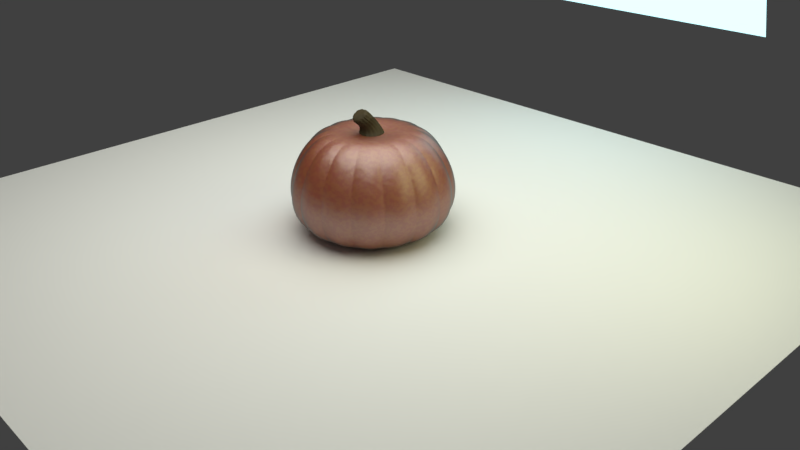 # Source: citrouille.blend  (saved by Blender 2.77.0; exported with 4.5.12 LTS)
import bpy
from mathutils import Matrix  # noqa: F401  (used for matrix-valued properties, if any)

bpy.ops.wm.read_factory_settings(use_empty=True)
scene = bpy.context.scene
scene.name = 'Scene'

# ---- collections
col_collection_1 = bpy.data.collections.new('Collection 1'); scene.collection.children.link(col_collection_1)

# ---- materials (node trees are filled in below, after node groups)
mat_light_3 = bpy.data.materials.new('Light 3')
mat_light_3.alpha_threshold = 0.0
mat_light_3.roughness = 0.5
mat_light_2 = bpy.data.materials.new('Light 2')
mat_light_2.alpha_threshold = 0.0
mat_light_2.diffuse_color = (0.4304, 0.7546, 0.8, 1.0)
mat_light_2.roughness = 0.5
mat_light_1 = bpy.data.materials.new('Light 1')
mat_light_1.alpha_threshold = 0.0
mat_light_1.diffuse_color = (0.7471, 0.8, 0.7763, 1.0)
mat_light_1.roughness = 0.5
mat_peaucitrouille = bpy.data.materials.new('PeauCitrouille')
mat_peaucitrouille.alpha_threshold = 0.0
mat_peaucitrouille.roughness = 0.5
mat_tige = bpy.data.materials.new('Tige')
mat_tige.alpha_threshold = 0.0
mat_tige.roughness = 0.5

# ---- material node trees
mat_light_3.use_nodes = True; mat_light_3.node_tree.nodes.clear()
_N = mat_light_3.node_tree.nodes; _L = mat_light_3.node_tree.links
n0 = _N.new('ShaderNodeOutputMaterial'); n0.name = 'Material Output'; n0.location = (300, 300)
n1 = _N.new('ShaderNodeEmission'); n1.name = 'Emission'; n1.location = (10, 300)
n1.inputs[0].default_value = (0.8, 0.7947, 0.7157, 1.0)
n1.inputs[1].default_value = 3.0
_L.new(n1.outputs[0], n0.inputs[0])
n0.is_active_output = True
mat_light_2.use_nodes = True; mat_light_2.node_tree.nodes.clear()
_N = mat_light_2.node_tree.nodes; _L = mat_light_2.node_tree.links
n0 = _N.new('ShaderNodeOutputMaterial'); n0.name = 'Material Output'; n0.location = (300, 300)
n1 = _N.new('ShaderNodeEmission'); n1.name = 'Emission'; n1.location = (10, 300)
n1.inputs[0].default_value = (0.4304, 0.7546, 0.8, 1.0)
n1.inputs[1].default_value = 2.0
_L.new(n1.outputs[0], n0.inputs[0])
n0.is_active_output = True
mat_light_1.use_nodes = True; mat_light_1.node_tree.nodes.clear()
_N = mat_light_1.node_tree.nodes; _L = mat_light_1.node_tree.links
n0 = _N.new('ShaderNodeOutputMaterial'); n0.name = 'Material Output'; n0.location = (300, 300)
n1 = _N.new('ShaderNodeEmission'); n1.name = 'Emission'; n1.location = (10, 300)
n1.inputs[0].default_value = (0.7755, 0.8, 0.4341, 1.0)
n1.inputs[1].default_value = 2.0
_L.new(n1.outputs[0], n0.inputs[0])
n0.is_active_output = True
mat_peaucitrouille.use_nodes = True; mat_peaucitrouille.node_tree.nodes.clear()
_N = mat_peaucitrouille.node_tree.nodes; _L = mat_peaucitrouille.node_tree.links
n0 = _N.new('ShaderNodeLayerWeight'); n0.name = 'Layer Weight'; n0.location = (-119, 807)
n1 = _N.new('ShaderNodeMath'); n1.name = 'Math'; n1.location = (88, 791)
n1.width = 136
n2 = _N.new('ShaderNodeMath'); n2.name = 'Math.001'; n2.location = (-281, 253)
n2.operation = 'GREATER_THAN'
n3 = _N.new('ShaderNodeTexNoise'); n3.name = 'Noise Texture'; n3.location = (-535, 286)
n3.width = 142
n3.inputs[2].default_value = 40.0
n3.inputs[3].default_value = 8.0
n4 = _N.new('ShaderNodeTexNoise'); n4.name = 'Musgrave Texture'; n4.location = (-531, 841)
n4.width = 150
n4.noise_type = 'RIDGED_MULTIFRACTAL'
n4.normalize = False
n4.inputs[2].default_value = 15.0
n4.inputs[3].default_value = 1.0
n4.inputs[4].default_value = 1.0
n4.inputs[5].default_value = 1.0
n4.inputs[7].default_value = 5.0
n5 = _N.new('ShaderNodeTexNoise'); n5.name = 'Noise Texture.002'; n5.location = (-543, 510)
n5.inputs[2].default_value = 30.0
n6 = _N.new('ShaderNodeBsdfDiffuse'); n6.name = 'Diffuse BSDF'; n6.location = (229, 496)
n7 = _N.new('ShaderNodeMix'); n7.name = 'Mix'; n7.location = (-7, 237)
n7.data_type = 'RGBA'
n7.inputs[6].default_value = (0.6394, 0.1436, 0.0, 1.0)
n7.inputs[7].default_value = (0.5627, 0.06855, 0.005711, 1.0)
n8 = _N.new('ShaderNodeMix'); n8.name = 'Mix.002'; n8.location = (-303, 616)
n8.data_type = 'RGBA'
n9 = _N.new('ShaderNodeBump'); n9.name = 'Bump'; n9.location = (-85, 606)
n9.inputs[0].default_value = 0.05
n9.inputs[1].default_value = 0.1
n9.inputs[2].default_value = 1.0
n10 = _N.new('ShaderNodeTexNoise'); n10.name = 'Noise Texture.001'; n10.location = (-538, 103)
n10.inputs[2].default_value = 40.0
n11 = _N.new('ShaderNodeOutputMaterial'); n11.name = 'Material Output'; n11.location = (774, 551)
n12 = _N.new('ShaderNodeMixShader'); n12.name = 'Mix Shader'; n12.location = (534, 561)
n13 = _N.new('ShaderNodeMix'); n13.name = 'Mix.001'; n13.location = (281, 729)
n13.data_type = 'RGBA'
n13.blend_type = 'SUBTRACT'
n13.clamp_result = True
n13.inputs[0].default_value = 0.01
n14 = _N.new('ShaderNodeBsdfAnisotropic'); n14.name = 'Glossy BSDF'; n14.location = (465, 280)
n14.distribution = 'GGX'
n14.inputs[0].default_value = (0.2852, 0.2852, 0.2852, 1.0)
n14.inputs[1].default_value = 0.4472
_L.new(n0.outputs[0], n1.inputs[0])
_L.new(n3.outputs[1], n2.inputs[0])
_L.new(n10.outputs[1], n2.inputs[1])
_L.new(n2.outputs[0], n7.inputs[0])
_L.new(n2.outputs[0], n13.inputs[7])
_L.new(n1.outputs[0], n13.inputs[6])
_L.new(n5.outputs[0], n8.inputs[7])
_L.new(n4.outputs[0], n8.inputs[6])
_L.new(n7.outputs[2], n6.inputs[0])
_L.new(n8.outputs[2], n9.inputs[3])
_L.new(n9.outputs[0], n6.inputs[2])
_L.new(n9.outputs[0], n14.inputs[4])
_L.new(n6.outputs[0], n12.inputs[1])
_L.new(n12.outputs[0], n11.inputs[0])
_L.new(n13.outputs[2], n12.inputs[0])
_L.new(n14.outputs[0], n12.inputs[2])
n11.is_active_output = True
mat_tige.use_nodes = True; mat_tige.node_tree.nodes.clear()
_N = mat_tige.node_tree.nodes; _L = mat_tige.node_tree.links
n0 = _N.new('ShaderNodeMix'); n0.name = 'Mix'; n0.location = (-248, 599)
n0.data_type = 'RGBA'
n0.inputs[6].default_value = (0.07146, 0.04995, 0.02158, 1.0)
n0.inputs[7].default_value = (0.05919, 0.05056, 0.02927, 1.0)
n1 = _N.new('ShaderNodeTexNoise'); n1.name = 'Noise Texture'; n1.location = (-525, 829)
n1.inputs[2].default_value = 50.0
n2 = _N.new('ShaderNodeBsdfDiffuse'); n2.name = 'Diffuse BSDF'; n2.location = (16, 425)
n3 = _N.new('ShaderNodeBsdfAnisotropic'); n3.name = 'Glossy BSDF'; n3.location = (16, 252)
n3.distribution = 'GGX'
n3.inputs[0].default_value = (0.1045, 0.1045, 0.1045, 1.0)
n3.inputs[1].default_value = 0.4472
n4 = _N.new('ShaderNodeOutputMaterial'); n4.name = 'Material Output'; n4.location = (513, 305)
n5 = _N.new('ShaderNodeMixShader'); n5.name = 'Mix Shader'; n5.location = (318, 316)
n5.inputs[0].default_value = 0.1
n6 = _N.new('ShaderNodeBump'); n6.name = 'Bump'; n6.location = (-358, 291)
n6.inputs[0].default_value = 0.5
n6.inputs[1].default_value = 0.1
n6.inputs[2].default_value = 1.0
n7 = _N.new('ShaderNodeTexVoronoi'); n7.name = 'Voronoi Texture'; n7.location = (-608, 307)
n7.inputs[2].default_value = 10.0
n8 = _N.new('ShaderNodeMath'); n8.name = 'Math'; n8.location = (0, 0)
n8.operation = 'MULTIPLY'
_L.new(n0.outputs[2], n2.inputs[0])
_L.new(n1.outputs[1], n0.inputs[0])
_L.new(n2.outputs[0], n5.inputs[1])
_L.new(n5.outputs[0], n4.inputs[0])
_L.new(n3.outputs[0], n5.inputs[2])
_L.new(n6.outputs[0], n3.inputs[4])
_L.new(n6.outputs[0], n2.inputs[2])
_L.new(n8.outputs[0], n6.inputs[3])
_L.new(n7.outputs[0], n8.inputs[0])
_L.new(n7.outputs[0], n8.inputs[1])
n4.is_active_output = True

# ---- world
world_world = bpy.data.worlds.new('World'); scene.world = world_world
world_world.color = (0.05088, 0.05088, 0.05088)
world_world.use_sun_shadow = False
world_world.sun_shadow_jitter_overblur = 0.0
world_world.cycles.sampling_method = 'MANUAL'

# ---- cameras
cam_camera = bpy.data.cameras.new('Camera')
cam_camera.clip_end = 100.0
cam_camera.lens = 35.0
cam_camera.sensor_width = 32.0
cam_camera.sensor_height = 18.0
cam_camera.ortho_scale = 7.314
cam_camera.dof.focus_distance = 0.0

# ---- meshes
me_plane_003 = bpy.data.meshes.new('Plane.003')
me_plane_003.from_pydata([(-1.0, -1.0, 0.0), (1.0, -1.0, 0.0), (-1.0, 1.0, 0.0), (1.0, 1.0, 0.0)], [], [(0, 1, 3, 2)])
me_plane_003.materials.append(mat_light_3)
me_plane_003.use_remesh_preserve_volume = False
me_plane_003.use_remesh_preserve_attributes = False
me_plane_003.use_mirror_vertex_groups = False
me_plane_003.update()
me_plane_002 = bpy.data.meshes.new('Plane.002')
me_plane_002.from_pydata([(-1.0, -1.0, 0.0), (1.0, -1.0, 0.0), (-1.0, 1.0, 0.0), (1.0, 1.0, 0.0)], [], [(0, 1, 3, 2)])
me_plane_002.materials.append(mat_light_2)
me_plane_002.use_remesh_preserve_volume = False
me_plane_002.use_remesh_preserve_attributes = False
me_plane_002.use_mirror_vertex_groups = False
me_plane_002.update()
me_plane_001 = bpy.data.meshes.new('Plane.001')
me_plane_001.from_pydata([(-1.0, -1.0, 0.0), (1.0, -1.0, 0.0), (-1.0, 1.0, 0.0), (1.0, 1.0, 0.0)], [], [(0, 1, 3, 2)])
me_plane_001.materials.append(mat_light_1)
me_plane_001.use_remesh_preserve_volume = False
me_plane_001.use_remesh_preserve_attributes = False
me_plane_001.use_mirror_vertex_groups = False
me_plane_001.update()
me_plane = bpy.data.meshes.new('Plane')
me_plane.from_pydata([(-1.0, -1.0, 0.0), (1.0, -1.0, 0.0), (-1.0, 1.0, 0.0), (1.0, 1.0, 0.0)], [], [(0, 1, 3, 2)])
me_plane.use_remesh_preserve_volume = False
me_plane.use_remesh_preserve_attributes = False
me_plane.use_mirror_vertex_groups = False
me_plane.update()
me_sphere = bpy.data.meshes.new('Sphere')
me_sphere.from_pydata([(-0.2062, 4.005e-08, 0.7624), (-0.3766, 5.541e-08, 0.7806), (-0.5461, 1.658e-07, 0.7686), (-0.6945, 1.695e-07, 0.6939), (-0.8164, 1.937e-07, 0.5532), (-0.907, 1.639e-07, 0.3884), (-0.9627, 1.993e-07, 0.2208), (-0.9816, 1.974e-07, 0.06065), (-0.9627, 2.012e-07, -0.08355), (-0.907, 1.676e-07, -0.2055), (-0.8164, 2.012e-07, -0.3014), (-0.6945, 1.788e-07, -0.3702), (-0.5461, 1.779e-07, -0.4136), (-0.3766, 2.896e-07, -0.436), (-0.2062, 4.689e-07, -0.4439), (-0.1905, 0.0789, 0.7624), (-0.348, 0.1441, 0.7806), (-0.5045, 0.209, 0.7686), (-0.6417, 0.2658, 0.6939), (-0.7543, 0.3124, 0.5532), (-0.8379, 0.3471, 0.3884), (-0.8894, 0.3684, 0.2208), (-0.9068, 0.3756, 0.06065), (-0.8894, 0.3684, -0.08355), (-0.8379, 0.3471, -0.2055), (-0.7543, 0.3124, -0.3014), (-0.6417, 0.2658, -0.3702), (-0.5045, 0.209, -0.4136), (-0.348, 0.1441, -0.436), (-0.1905, 0.0789, -0.4439), (-0.1458, 0.1458, 0.7624), (-0.2663, 0.2663, 0.7806), (-0.3861, 0.3861, 0.7686), (-0.4911, 0.4911, 0.6939), (-0.5773, 0.5773, 0.5532), (-0.6413, 0.6413, 0.3884), (-0.6808, 0.6808, 0.2208), (-0.6941, 0.6941, 0.06065), (-0.6808, 0.6808, -0.08355), (-0.6413, 0.6413, -0.2055), (-0.5773, 0.5773, -0.3014), (-0.4911, 0.4911, -0.3702), (-0.3861, 0.3861, -0.4136), (-0.2663, 0.2663, -0.436), (-0.1458, 0.1458, -0.4439), (-0.0789, 0.1905, 0.7624), (-0.1441, 0.348, 0.7806), (-0.209, 0.5045, 0.7686), (-0.2658, 0.6417, 0.6939), (-0.3124, 0.7543, 0.5532), (-0.3471, 0.8379, 0.3884), (-0.3684, 0.8894, 0.2208), (-0.3756, 0.9068, 0.06065), (-0.3684, 0.8894, -0.08355), (-0.3471, 0.8379, -0.2055), (-0.3124, 0.7543, -0.3014), (-0.2658, 0.6417, -0.3702), (-0.209, 0.5045, -0.4136), (-0.1441, 0.348, -0.436), (-0.0789, 0.1905, -0.4439), (3.116e-07, 0.2062, 0.7624), (3.188e-07, 0.3766, 0.7806), (3.151e-07, 0.5461, 0.7686), (3.188e-07, 0.6945, 0.6939), (3.254e-07, 0.8164, 0.5532), (2.993e-07, 0.907, 0.3884), (3.757e-07, 0.9627, 0.2208), (3.812e-07, 0.9816, 0.06065), (3.682e-07, 0.9627, -0.08355), (2.639e-07, 0.907, -0.2055), (3.179e-07, 0.8164, -0.3014), (3.235e-07, 0.6945, -0.3702), (3.347e-07, 0.5461, -0.4136), (3.086e-07, 0.3766, -0.436), (3.095e-07, 0.2062, -0.4439), (0.0789, 0.1905, 0.7624), (0.1441, 0.348, 0.7806), (0.209, 0.5045, 0.7686), (0.2658, 0.6417, 0.6939), (0.3124, 0.7543, 0.5532), (0.3471, 0.8379, 0.3884), (0.3684, 0.8894, 0.2208), (0.3756, 0.9068, 0.06065), (0.3684, 0.8894, -0.08355), (0.3471, 0.8379, -0.2055), (0.3124, 0.7543, -0.3014), (0.2658, 0.6417, -0.3702), (0.209, 0.5045, -0.4136), (0.1441, 0.348, -0.436), (0.0789, 0.1905, -0.4439), (0.1458, 0.1458, 0.7624), (0.2663, 0.2663, 0.7806), (0.3861, 0.3861, 0.7686), (0.4911, 0.4911, 0.6939), (0.5773, 0.5773, 0.5532), (0.6413, 0.6413, 0.3884), (0.6808, 0.6808, 0.2208), (0.6941, 0.6941, 0.06065), (0.6808, 0.6808, -0.08355), (0.6413, 0.6413, -0.2055), (0.5773, 0.5773, -0.3014), (0.4911, 0.4911, -0.3702), (0.3861, 0.3861, -0.4136), (0.2663, 0.2663, -0.436), (0.1458, 0.1458, -0.4439), (0.1905, 0.0789, 0.7624), (0.348, 0.1441, 0.7806), (0.5045, 0.209, 0.7686), (0.6417, 0.2658, 0.6939), (0.7543, 0.3124, 0.5532), (0.8379, 0.3471, 0.3884), (0.8894, 0.3684, 0.2208), (0.9068, 0.3756, 0.06065), (0.8894, 0.3684, -0.08355), (0.8379, 0.3471, -0.2055), (0.7543, 0.3124, -0.3014), (0.6417, 0.2658, -0.3702), (0.5045, 0.209, -0.4136), (0.348, 0.1441, -0.436), (0.1905, 0.0789, -0.4439), (0.2062, -6.4e-09, 0.7624), (0.3766, 3.458e-08, 0.7806), (0.5461, 2.34e-08, 0.7686), (0.6945, -2.689e-08, 0.6939), (0.8164, -5.949e-08, 0.5532), (0.907, 2.433e-08, 0.3884), (0.9627, -6.507e-08, 0.2208), (0.9816, -9.488e-08, 0.06065), (0.9627, -6.694e-08, -0.08355), (0.907, 2.247e-08, -0.2055), (0.8164, -5.762e-08, -0.3014), (0.6945, -3.341e-08, -0.3702), (0.5461, -1.013e-08, -0.4136), (0.3766, 4.776e-09, -0.436), (0.2062, 5.009e-09, -0.4439), (0.1905, -0.0789, 0.7624), (0.348, -0.1441, 0.7806), (0.5045, -0.209, 0.7686), (0.6417, -0.2658, 0.6939), (0.7543, -0.3124, 0.5532), (0.8379, -0.3471, 0.3884), (0.8894, -0.3684, 0.2208), (0.9068, -0.3756, 0.06065), (0.8894, -0.3684, -0.08355), (0.8379, -0.3471, -0.2055), (0.7543, -0.3124, -0.3014), (0.6417, -0.2658, -0.3702), (0.5045, -0.209, -0.4136), (0.348, -0.1441, -0.436), (0.1905, -0.0789, -0.4439), (0.1458, -0.1458, 0.7624), (0.2663, -0.2663, 0.7806), (0.3861, -0.3861, 0.7686), (0.4911, -0.4911, 0.6939), (0.5773, -0.5773, 0.5532), (0.6413, -0.6413, 0.3884), (0.6808, -0.6808, 0.2208), (0.6941, -0.6941, 0.06065), (0.6808, -0.6808, -0.08355), (0.6413, -0.6413, -0.2055), (0.5773, -0.5773, -0.3014), (0.4911, -0.4911, -0.3702), (0.3861, -0.3861, -0.4136), (0.2663, -0.2663, -0.436), (0.1458, -0.1458, -0.4439), (0.0789, -0.1905, 0.7624), (0.1441, -0.348, 0.7806), (0.209, -0.5045, 0.7686), (0.2658, -0.6417, 0.6939), (0.3124, -0.7543, 0.5532), (0.3471, -0.8379, 0.3884), (0.3684, -0.8894, 0.2208), (0.3756, -0.9068, 0.06065), (0.3684, -0.8894, -0.08355), (0.3471, -0.8379, -0.2055), (0.3124, -0.7543, -0.3014), (0.2658, -0.6417, -0.3702), (0.209, -0.5045, -0.4136), (0.1441, -0.348, -0.436), (0.0789, -0.1905, -0.4439), (2.942e-07, -0.2062, 0.7624), (2.867e-07, -0.3766, 0.7806), (2.714e-07, -0.5461, 0.7686), (1.95e-07, -0.6945, 0.6939), (1.689e-07, -0.8164, 0.5532), (2.695e-07, -0.907, 0.3884), (1.354e-07, -0.9627, 0.2208), (1.298e-07, -0.9816, 0.06065), (1.317e-07, -0.9627, -0.08355), (2.639e-07, -0.907, -0.2055), (1.67e-07, -0.8164, -0.3014), (1.894e-07, -0.6945, -0.3702), (2.481e-07, -0.5461, -0.4136), (2.63e-07, -0.3766, -0.436), (3.079e-07, -0.2062, -0.4439), (-0.0789, -0.1905, 0.7624), (-0.1441, -0.348, 0.7806), (-0.209, -0.5045, 0.7686), (-0.2658, -0.6417, 0.6939), (-0.3124, -0.7543, 0.5532), (-0.3471, -0.8379, 0.3884), (-0.3684, -0.8894, 0.2208), (-0.3756, -0.9068, 0.06065), (-0.3684, -0.8894, -0.08355), (-0.3471, -0.8379, -0.2055), (-0.3124, -0.7543, -0.3014), (-0.2658, -0.6417, -0.3702), (-0.209, -0.5045, -0.4136), (-0.1441, -0.348, -0.436), (-0.0789, -0.1905, -0.4439), (-0.1458, -0.1458, 0.7624), (-0.2663, -0.2663, 0.7806), (-0.3861, -0.3861, 0.7686), (-0.4911, -0.4911, 0.6939), (-0.5773, -0.5773, 0.5532), (-0.6413, -0.6413, 0.3884), (-0.6808, -0.6808, 0.2208), (-0.6941, -0.6941, 0.06065), (-0.6808, -0.6808, -0.08355), (-0.6413, -0.6413, -0.2055), (-0.5773, -0.5773, -0.3014), (-0.4911, -0.4911, -0.3702), (-0.3861, -0.3861, -0.4136), (-0.2663, -0.2663, -0.436), (-0.1458, -0.1458, -0.4439), (-0.1905, -0.0789, 0.7624), (-0.348, -0.1441, 0.7806), (-0.5045, -0.209, 0.7686), (-0.6417, -0.2658, 0.6939), (-0.7543, -0.3124, 0.5532), (-0.8379, -0.3471, 0.3884), (-0.8894, -0.3684, 0.2208), (-0.9068, -0.3756, 0.06065), (-0.8894, -0.3684, -0.08355), (-0.8379, -0.3471, -0.2055), (-0.7543, -0.3124, -0.3014), (-0.6417, -0.2658, -0.3702), (-0.5045, -0.209, -0.4136), (-0.348, -0.1441, -0.436), (-0.1905, -0.0789, -0.4439), (-0.201, 0.01916, 0.7624), (-0.193, 0.05921, 0.7624), (-0.1936, 0.03851, 0.7624), (-0.3548, 0.09606, 0.7806), (-0.3646, 0.04704, 0.7806), (-0.3533, 0.07028, 0.7806), (-0.5155, 0.1323, 0.7686), (-0.5269, 0.07503, 0.7686), (-0.5115, 0.1018, 0.7686), (-0.6563, 0.1641, 0.6939), (-0.6691, 0.09956, 0.6939), (-0.6502, 0.1293, 0.6939), (-0.7719, 0.1902, 0.5532), (-0.7859, 0.1197, 0.5532), (-0.7642, 0.152, 0.5532), (-0.8578, 0.2096, 0.3884), (-0.8727, 0.1347, 0.3884), (-0.8489, 0.1689, 0.3884), (-0.9107, 0.2215, 0.2208), (-0.9262, 0.1439, 0.2208), (-0.9011, 0.1792, 0.2208), (-0.9286, 0.2255, 0.06065), (-0.9442, 0.147, 0.06065), (-0.9187, 0.1827, 0.06065), (-0.9107, 0.2215, -0.08355), (-0.9262, 0.1439, -0.08355), (-0.9011, 0.1792, -0.08355), (-0.8578, 0.2096, -0.2055), (-0.8727, 0.1347, -0.2055), (-0.8489, 0.1689, -0.2055), (-0.7719, 0.1902, -0.3014), (-0.7859, 0.1197, -0.3014), (-0.7642, 0.152, -0.3014), (-0.6563, 0.1641, -0.3702), (-0.6691, 0.09956, -0.3702), (-0.6502, 0.1293, -0.3702), (-0.5155, 0.1323, -0.4136), (-0.5269, 0.07503, -0.4136), (-0.5115, 0.1018, -0.4136), (-0.3548, 0.09606, -0.436), (-0.3646, 0.04704, -0.436), (-0.3533, 0.07028, -0.436), (-0.193, 0.05921, -0.4439), (-0.201, 0.01916, -0.4439), (-0.1936, 0.03851, -0.4439), (-0.1783, 0.09461, 0.7624), (-0.1557, 0.1286, 0.7624), (-0.1641, 0.1097, 0.7624), (-0.2911, 0.2245, 0.7806), (-0.3188, 0.183, 0.7806), (-0.2995, 0.2001, 0.7806), (-0.4256, 0.3195, 0.7686), (-0.4581, 0.271, 0.7686), (-0.4337, 0.2898, 0.7686), (-0.5436, 0.4028, 0.6939), (-0.5801, 0.348, 0.6939), (-0.5512, 0.3683, 0.6939), (-0.6404, 0.4711, 0.5532), (-0.6803, 0.4113, 0.5532), (-0.6478, 0.4329, 0.5532), (-0.7123, 0.5219, 0.3884), (-0.7548, 0.4584, 0.3884), (-0.7197, 0.4809, 0.3884), (-0.7566, 0.5532, 0.2208), (-0.8006, 0.4874, 0.2208), (-0.7639, 0.5104, 0.2208), (-0.7716, 0.5637, 0.06065), (-0.8161, 0.4971, 0.06065), (-0.7789, 0.5204, 0.06065), (-0.7566, 0.5532, -0.08355), (-0.8006, 0.4874, -0.08355), (-0.7639, 0.5104, -0.08355), (-0.7123, 0.5219, -0.2055), (-0.7548, 0.4584, -0.2055), (-0.7197, 0.4809, -0.2055), (-0.6404, 0.4711, -0.3014), (-0.6803, 0.4113, -0.3014), (-0.6478, 0.4329, -0.3014), (-0.5436, 0.4028, -0.3702), (-0.5801, 0.348, -0.3702), (-0.5512, 0.3683, -0.3702), (-0.4256, 0.3195, -0.4136), (-0.4581, 0.271, -0.4136), (-0.4337, 0.2898, -0.4136), (-0.2911, 0.2245, -0.436), (-0.3188, 0.183, -0.436), (-0.2995, 0.2001, -0.436), (-0.1557, 0.1286, -0.4439), (-0.1783, 0.09461, -0.4439), (-0.1641, 0.1097, -0.4439), (-0.1286, 0.1557, 0.7624), (-0.09461, 0.1783, 0.7624), (-0.1097, 0.1641, 0.7624), (-0.183, 0.3188, 0.7806), (-0.2245, 0.2911, 0.7806), (-0.2001, 0.2995, 0.7806), (-0.2709, 0.4581, 0.7686), (-0.3195, 0.4256, 0.7686), (-0.2898, 0.4337, 0.7686), (-0.348, 0.5801, 0.6939), (-0.4028, 0.5436, 0.6939), (-0.3683, 0.5512, 0.6939), (-0.4113, 0.6803, 0.5532), (-0.4711, 0.6404, 0.5532), (-0.4329, 0.6478, 0.5532), (-0.4584, 0.7548, 0.3884), (-0.5219, 0.7123, 0.3884), (-0.4809, 0.7197, 0.3884), (-0.4874, 0.8006, 0.2208), (-0.5532, 0.7566, 0.2208), (-0.5104, 0.7639, 0.2208), (-0.4971, 0.8161, 0.06065), (-0.5637, 0.7716, 0.06065), (-0.5204, 0.7789, 0.06065), (-0.4874, 0.8006, -0.08355), (-0.5532, 0.7566, -0.08355), (-0.5104, 0.7639, -0.08355), (-0.4584, 0.7548, -0.2055), (-0.5219, 0.7123, -0.2055), (-0.4809, 0.7197, -0.2055), (-0.4113, 0.6803, -0.3014), (-0.4711, 0.6404, -0.3014), (-0.4329, 0.6478, -0.3014), (-0.348, 0.5801, -0.3702), (-0.4028, 0.5436, -0.3702), (-0.3683, 0.5512, -0.3702), (-0.2709, 0.4581, -0.4136), (-0.3195, 0.4256, -0.4136), (-0.2898, 0.4337, -0.4136), (-0.183, 0.3188, -0.436), (-0.2245, 0.2911, -0.436), (-0.2001, 0.2995, -0.436), (-0.09461, 0.1783, -0.4439), (-0.1286, 0.1557, -0.4439), (-0.1097, 0.1641, -0.4439), (-0.05921, 0.193, 0.7624), (-0.01916, 0.201, 0.7624), (-0.0385, 0.1936, 0.7624), (-0.04704, 0.3646, 0.7806), (-0.09606, 0.3548, 0.7806), (-0.07028, 0.3533, 0.7806), (-0.07503, 0.5269, 0.7686), (-0.1323, 0.5155, 0.7686), (-0.1018, 0.5115, 0.7686), (-0.09956, 0.6691, 0.6939), (-0.1641, 0.6563, 0.6939), (-0.1293, 0.6502, 0.6939), (-0.1197, 0.7859, 0.5532), (-0.1902, 0.7719, 0.5532), (-0.152, 0.7642, 0.5532), (-0.1347, 0.8727, 0.3884), (-0.2096, 0.8578, 0.3884), (-0.1689, 0.8489, 0.3884), (-0.1439, 0.9262, 0.2208), (-0.2215, 0.9107, 0.2208), (-0.1792, 0.9011, 0.2208), (-0.147, 0.9442, 0.06065), (-0.2255, 0.9286, 0.06065), (-0.1827, 0.9187, 0.06065), (-0.1439, 0.9262, -0.08355), (-0.2215, 0.9107, -0.08355), (-0.1792, 0.9011, -0.08355), (-0.1347, 0.8727, -0.2055), (-0.2096, 0.8578, -0.2055), (-0.1689, 0.8489, -0.2055), (-0.1197, 0.7859, -0.3014), (-0.1902, 0.7719, -0.3014), (-0.152, 0.7642, -0.3014), (-0.09956, 0.6691, -0.3702), (-0.1641, 0.6563, -0.3702), (-0.1293, 0.6502, -0.3702), (-0.07503, 0.5269, -0.4136), (-0.1323, 0.5155, -0.4136), (-0.1018, 0.5115, -0.4136), (-0.04704, 0.3646, -0.436), (-0.09606, 0.3548, -0.436), (-0.07028, 0.3533, -0.436), (-0.01916, 0.201, -0.4439), (-0.05921, 0.193, -0.4439), (-0.0385, 0.1936, -0.4439), (0.01916, 0.201, 0.7624), (0.05921, 0.193, 0.7624), (0.03851, 0.1936, 0.7624), (0.09606, 0.3548, 0.7806), (0.04704, 0.3646, 0.7806), (0.07028, 0.3533, 0.7806), (0.1323, 0.5155, 0.7686), (0.07503, 0.5269, 0.7686), (0.1018, 0.5115, 0.7686), (0.1641, 0.6563, 0.6939), (0.09956, 0.6691, 0.6939), (0.1293, 0.6502, 0.6939), (0.1902, 0.7719, 0.5532), (0.1197, 0.7859, 0.5532), (0.152, 0.7642, 0.5532), (0.2096, 0.8578, 0.3884), (0.1347, 0.8727, 0.3884), (0.1689, 0.8489, 0.3884), (0.2215, 0.9107, 0.2208), (0.1439, 0.9262, 0.2208), (0.1792, 0.9011, 0.2208), (0.2255, 0.9286, 0.06065), (0.147, 0.9442, 0.06065), (0.1827, 0.9187, 0.06065), (0.2215, 0.9107, -0.08355), (0.1439, 0.9262, -0.08355), (0.1792, 0.9011, -0.08355), (0.2096, 0.8578, -0.2055), (0.1347, 0.8727, -0.2055), (0.1689, 0.8489, -0.2055), (0.1902, 0.7719, -0.3014), (0.1197, 0.7859, -0.3014), (0.152, 0.7642, -0.3014), (0.1641, 0.6563, -0.3702), (0.09956, 0.6691, -0.3702), (0.1293, 0.6502, -0.3702), (0.1323, 0.5155, -0.4136), (0.07503, 0.5269, -0.4136), (0.1018, 0.5115, -0.4136), (0.09606, 0.3548, -0.436), (0.04704, 0.3646, -0.436), (0.07028, 0.3533, -0.436), (0.05921, 0.193, -0.4439), (0.01916, 0.201, -0.4439), (0.03851, 0.1936, -0.4439), (0.09461, 0.1783, 0.7624), (0.1286, 0.1557, 0.7624), (0.1097, 0.1641, 0.7624), (0.2245, 0.2911, 0.7806), (0.183, 0.3188, 0.7806), (0.2001, 0.2995, 0.7806), (0.3195, 0.4256, 0.7686), (0.271, 0.4581, 0.7686), (0.2898, 0.4337, 0.7686), (0.4028, 0.5436, 0.6939), (0.348, 0.5801, 0.6939), (0.3683, 0.5512, 0.6939), (0.4711, 0.6404, 0.5532), (0.4113, 0.6803, 0.5532), (0.4329, 0.6478, 0.5532), (0.5219, 0.7123, 0.3884), (0.4584, 0.7548, 0.3884), (0.4809, 0.7197, 0.3884), (0.5532, 0.7566, 0.2208), (0.4874, 0.8006, 0.2208), (0.5104, 0.7639, 0.2208), (0.5637, 0.7716, 0.06065), (0.4971, 0.8161, 0.06065), (0.5204, 0.7789, 0.06065), (0.5532, 0.7566, -0.08355), (0.4874, 0.8006, -0.08355), (0.5104, 0.7639, -0.08355), (0.5219, 0.7123, -0.2055), (0.4584, 0.7548, -0.2055), (0.4809, 0.7197, -0.2055), (0.4711, 0.6404, -0.3014), (0.4113, 0.6803, -0.3014), (0.4329, 0.6478, -0.3014), (0.4028, 0.5436, -0.3702), (0.348, 0.5801, -0.3702), (0.3683, 0.5512, -0.3702), (0.3195, 0.4256, -0.4136), (0.271, 0.4581, -0.4136), (0.2898, 0.4337, -0.4136), (0.2245, 0.2911, -0.436), (0.183, 0.3188, -0.436), (0.2001, 0.2995, -0.436), (0.1286, 0.1557, -0.4439), (0.09461, 0.1783, -0.4439), (0.1097, 0.1641, -0.4439), (0.1557, 0.1286, 0.7624), (0.1783, 0.09461, 0.7624), (0.1641, 0.1097, 0.7624), (0.3188, 0.183, 0.7806), (0.2911, 0.2245, 0.7806), (0.2995, 0.2001, 0.7806), (0.4581, 0.271, 0.7686), (0.4256, 0.3195, 0.7686), (0.4337, 0.2898, 0.7686), (0.5801, 0.348, 0.6939), (0.5436, 0.4028, 0.6939), (0.5512, 0.3683, 0.6939), (0.6803, 0.4113, 0.5532), (0.6404, 0.4711, 0.5532), (0.6478, 0.4329, 0.5532), (0.7548, 0.4584, 0.3884), (0.7123, 0.5219, 0.3884), (0.7197, 0.4809, 0.3884), (0.8006, 0.4874, 0.2208), (0.7566, 0.5532, 0.2208), (0.7639, 0.5104, 0.2208), (0.8161, 0.4971, 0.06065), (0.7716, 0.5637, 0.06065), (0.7789, 0.5204, 0.06065), (0.8006, 0.4874, -0.08355), (0.7566, 0.5532, -0.08355), (0.7639, 0.5104, -0.08355), (0.7548, 0.4584, -0.2055), (0.7123, 0.5219, -0.2055), (0.7197, 0.4809, -0.2055), (0.6803, 0.4113, -0.3014), (0.6404, 0.4711, -0.3014), (0.6478, 0.4329, -0.3014), (0.5801, 0.348, -0.3702), (0.5436, 0.4028, -0.3702), (0.5512, 0.3683, -0.3702), (0.4581, 0.271, -0.4136), (0.4256, 0.3195, -0.4136), (0.4337, 0.2898, -0.4136), (0.3188, 0.183, -0.436), (0.2911, 0.2245, -0.436), (0.2995, 0.2001, -0.436), (0.1783, 0.09461, -0.4439), (0.1557, 0.1286, -0.4439), (0.1641, 0.1097, -0.4439), (0.193, 0.05921, 0.7624), (0.201, 0.01916, 0.7624), (0.1936, 0.03851, 0.7624), (0.3646, 0.04704, 0.7806), (0.3548, 0.09606, 0.7806), (0.3533, 0.07028, 0.7806), (0.5269, 0.07503, 0.7686), (0.5155, 0.1323, 0.7686), (0.5115, 0.1018, 0.7686), (0.6691, 0.09956, 0.6939), (0.6563, 0.1641, 0.6939), (0.6502, 0.1293, 0.6939), (0.7859, 0.1197, 0.5532), (0.7719, 0.1902, 0.5532), (0.7642, 0.152, 0.5532), (0.8727, 0.1347, 0.3884), (0.8578, 0.2096, 0.3884), (0.8489, 0.1689, 0.3884), (0.9262, 0.1439, 0.2208), (0.9107, 0.2215, 0.2208), (0.9011, 0.1792, 0.2208), (0.9442, 0.147, 0.06065), (0.9286, 0.2255, 0.06065), (0.9187, 0.1827, 0.06065), (0.9262, 0.1439, -0.08355), (0.9107, 0.2215, -0.08355), (0.9011, 0.1792, -0.08355), (0.8727, 0.1347, -0.2055), (0.8578, 0.2096, -0.2055), (0.8489, 0.1689, -0.2055), (0.7859, 0.1197, -0.3014), (0.7719, 0.1902, -0.3014), (0.7642, 0.152, -0.3014), (0.6691, 0.09956, -0.3702), (0.6563, 0.1641, -0.3702), (0.6502, 0.1293, -0.3702), (0.5269, 0.07503, -0.4136), (0.5155, 0.1323, -0.4136), (0.5115, 0.1018, -0.4136), (0.3646, 0.04704, -0.436), (0.3548, 0.09606, -0.436), (0.3533, 0.07028, -0.436), (0.201, 0.01916, -0.4439), (0.193, 0.05921, -0.4439), (0.1936, 0.03851, -0.4439), (0.201, -0.01916, 0.7624), (0.193, -0.05921, 0.7624), (0.1936, -0.03851, 0.7624), (0.3548, -0.09606, 0.7806), (0.3646, -0.04704, 0.7806), (0.3533, -0.07028, 0.7806), (0.5155, -0.1323, 0.7686), (0.5269, -0.07503, 0.7686), (0.5115, -0.1018, 0.7686), (0.6563, -0.1641, 0.6939), (0.6691, -0.09956, 0.6939), (0.6502, -0.1293, 0.6939), (0.7719, -0.1902, 0.5532), (0.7859, -0.1197, 0.5532), (0.7642, -0.152, 0.5532), (0.8578, -0.2096, 0.3884), (0.8727, -0.1347, 0.3884), (0.8489, -0.1689, 0.3884), (0.9107, -0.2215, 0.2208), (0.9262, -0.1439, 0.2208), (0.9011, -0.1792, 0.2208), (0.9286, -0.2255, 0.06065), (0.9442, -0.147, 0.06065), (0.9187, -0.1827, 0.06065), (0.9107, -0.2215, -0.08355), (0.9262, -0.1439, -0.08355), (0.9011, -0.1792, -0.08355), (0.8578, -0.2096, -0.2055), (0.8727, -0.1347, -0.2055), (0.8489, -0.1689, -0.2055), (0.7719, -0.1902, -0.3014), (0.7859, -0.1197, -0.3014), (0.7642, -0.152, -0.3014), (0.6563, -0.1641, -0.3702), (0.6691, -0.09956, -0.3702), (0.6502, -0.1293, -0.3702), (0.5155, -0.1323, -0.4136), (0.5269, -0.07503, -0.4136), (0.5115, -0.1018, -0.4136), (0.3548, -0.09606, -0.436), (0.3646, -0.04704, -0.436), (0.3533, -0.07028, -0.436), (0.193, -0.05921, -0.4439), (0.201, -0.01916, -0.4439), (0.1936, -0.03851, -0.4439), (0.1783, -0.09461, 0.7624), (0.1557, -0.1286, 0.7624), (0.1641, -0.1097, 0.7624), (0.2911, -0.2245, 0.7806), (0.3188, -0.183, 0.7806), (0.2995, -0.2001, 0.7806), (0.4256, -0.3195, 0.7686), (0.4581, -0.271, 0.7686), (0.4337, -0.2898, 0.7686), (0.5436, -0.4028, 0.6939), (0.5801, -0.348, 0.6939), (0.5512, -0.3683, 0.6939), (0.6404, -0.4711, 0.5532), (0.6803, -0.4113, 0.5532), (0.6478, -0.4329, 0.5532), (0.7123, -0.5219, 0.3884), (0.7548, -0.4584, 0.3884), (0.7197, -0.4809, 0.3884), (0.7566, -0.5532, 0.2208), (0.8006, -0.4874, 0.2208), (0.7639, -0.5104, 0.2208), (0.7716, -0.5637, 0.06065), (0.8161, -0.4971, 0.06065), (0.7789, -0.5204, 0.06065), (0.7566, -0.5532, -0.08355), (0.8006, -0.4874, -0.08355), (0.7639, -0.5104, -0.08355), (0.7123, -0.5219, -0.2055), (0.7548, -0.4584, -0.2055), (0.7197, -0.4809, -0.2055), (0.6404, -0.4711, -0.3014), (0.6803, -0.4113, -0.3014), (0.6478, -0.4329, -0.3014), (0.5436, -0.4028, -0.3702), (0.5801, -0.348, -0.3702), (0.5512, -0.3683, -0.3702), (0.4256, -0.3195, -0.4136), (0.4581, -0.271, -0.4136), (0.4337, -0.2898, -0.4136), (0.2911, -0.2245, -0.436), (0.3188, -0.183, -0.436), (0.2995, -0.2001, -0.436), (0.1557, -0.1286, -0.4439), (0.1783, -0.09461, -0.4439), (0.1641, -0.1097, -0.4439), (0.1286, -0.1557, 0.7624), (0.09461, -0.1783, 0.7624), (0.1097, -0.1641, 0.7624), (0.183, -0.3188, 0.7806), (0.2245, -0.2911, 0.7806), (0.2001, -0.2995, 0.7806), (0.271, -0.4581, 0.7686), (0.3195, -0.4256, 0.7686), (0.2898, -0.4337, 0.7686), (0.348, -0.5801, 0.6939), (0.4028, -0.5436, 0.6939), (0.3683, -0.5512, 0.6939), (0.4113, -0.6803, 0.5532), (0.4711, -0.6404, 0.5532), (0.4329, -0.6478, 0.5532), (0.4584, -0.7548, 0.3884), (0.5219, -0.7123, 0.3884), (0.4809, -0.7197, 0.3884), (0.4874, -0.8006, 0.2208), (0.5532, -0.7566, 0.2208), (0.5104, -0.7639, 0.2208), (0.4971, -0.8161, 0.06065), (0.5637, -0.7716, 0.06065), (0.5204, -0.7789, 0.06065), (0.4874, -0.8006, -0.08355), (0.5532, -0.7566, -0.08355), (0.5104, -0.7639, -0.08355), (0.4584, -0.7548, -0.2055), (0.5219, -0.7123, -0.2055), (0.4809, -0.7197, -0.2055), (0.4113, -0.6803, -0.3014), (0.4711, -0.6404, -0.3014), (0.4329, -0.6478, -0.3014), (0.348, -0.5801, -0.3702), (0.4028, -0.5436, -0.3702), (0.3683, -0.5512, -0.3702), (0.271, -0.4581, -0.4136), (0.3195, -0.4256, -0.4136), (0.2898, -0.4337, -0.4136), (0.183, -0.3188, -0.436), (0.2245, -0.2911, -0.436), (0.2001, -0.2995, -0.436), (0.09461, -0.1783, -0.4439), (0.1286, -0.1557, -0.4439), (0.1097, -0.1641, -0.4439), (0.05015, -0.1211, -0.4448), (3.186e-07, -0.131, -0.4448), (-0.05015, -0.1211, -0.4448), (-0.09266, -0.09266, -0.4448), (-0.1211, -0.05015, -0.4448), (-0.131, 9.136e-07, -0.4448), (-0.1211, 0.05014, -0.4448), (-0.09266, 0.09266, -0.4448), (-0.05015, 0.1211, -0.4448), (3.165e-07, 0.131, -0.4448), (0.05015, 0.1211, -0.4448), (0.09266, 0.09266, -0.4448), (0.1211, 0.05015, -0.4448), (0.131, 7.474e-09, -0.4448), (0.1211, -0.05015, -0.4448), (0.09266, -0.09266, -0.4448), (0.01961, -0.09856, -0.4449), (6.815e-07, -2.276e-08, -0.445), (-0.0196, -0.09856, -0.4449), (-0.05583, -0.08356, -0.4449), (-0.08356, -0.05583, -0.4449), (-0.09856, -0.0196, -0.4449), (-0.09856, 0.0196, -0.4449), (-0.08356, 0.05583, -0.4449), (-0.05583, 0.08356, -0.4449), (-0.0196, 0.09856, -0.4449), (0.01961, 0.09856, -0.4449), (0.05583, 0.08356, -0.4449), (0.08356, 0.05583, -0.4449), (0.09856, 0.01961, -0.4449), (0.09856, -0.01961, -0.4449), (0.08356, -0.05583, -0.4449), (0.05583, -0.08356, -0.4449), (0.05921, -0.193, 0.7624), (0.01916, -0.201, 0.7624), (0.03851, -0.1936, 0.7624), (0.04704, -0.3646, 0.7806), (0.09606, -0.3548, 0.7806), (0.07028, -0.3533, 0.7806), (0.07503, -0.5269, 0.7686), (0.1323, -0.5155, 0.7686), (0.1018, -0.5115, 0.7686), (0.09956, -0.6691, 0.6939), (0.1641, -0.6563, 0.6939), (0.1293, -0.6502, 0.6939), (0.1197, -0.7859, 0.5532), (0.1902, -0.7719, 0.5532), (0.152, -0.7642, 0.5532), (0.1347, -0.8727, 0.3884), (0.2096, -0.8578, 0.3884), (0.1689, -0.8489, 0.3884), (0.1439, -0.9262, 0.2208), (0.2215, -0.9107, 0.2208), (0.1792, -0.9011, 0.2208), (0.147, -0.9442, 0.06065), (0.2255, -0.9286, 0.06065), (0.1827, -0.9187, 0.06065), (0.1439, -0.9262, -0.08355), (0.2215, -0.9107, -0.08355), (0.1792, -0.9011, -0.08355), (0.1347, -0.8727, -0.2055), (0.2096, -0.8578, -0.2055), (0.1689, -0.8489, -0.2055), (0.1197, -0.7859, -0.3014), (0.1902, -0.7719, -0.3014), (0.152, -0.7642, -0.3014), (0.09956, -0.6691, -0.3702), (0.1641, -0.6563, -0.3702), (0.1293, -0.6502, -0.3702), (0.07503, -0.5269, -0.4136), (0.1323, -0.5155, -0.4136), (0.1018, -0.5115, -0.4136), (0.04704, -0.3646, -0.436), (0.09606, -0.3548, -0.436), (0.07028, -0.3533, -0.436), (0.01916, -0.201, -0.4439), (0.05921, -0.193, -0.4439), (0.03851, -0.1936, -0.4439), (-0.01916, -0.201, 0.7624), (-0.05921, -0.193, 0.7624), (-0.0385, -0.1936, 0.7624), (-0.09606, -0.3548, 0.7806), (-0.04704, -0.3646, 0.7806), (-0.07028, -0.3533, 0.7806), (-0.1323, -0.5155, 0.7686), (-0.07503, -0.5269, 0.7686), (-0.1018, -0.5115, 0.7686), (-0.1641, -0.6563, 0.6939), (-0.09956, -0.6691, 0.6939), (-0.1293, -0.6502, 0.6939), (-0.1902, -0.7719, 0.5532), (-0.1197, -0.7859, 0.5532), (-0.152, -0.7642, 0.5532), (-0.2096, -0.8578, 0.3884), (-0.1347, -0.8727, 0.3884), (-0.1689, -0.8489, 0.3884), (-0.2215, -0.9107, 0.2208), (-0.1439, -0.9262, 0.2208), (-0.1792, -0.9011, 0.2208), (-0.2255, -0.9286, 0.06065), (-0.147, -0.9442, 0.06065), (-0.1827, -0.9187, 0.06065), (-0.2215, -0.9107, -0.08355), (-0.1439, -0.9262, -0.08355), (-0.1792, -0.9011, -0.08355), (-0.2096, -0.8578, -0.2055), (-0.1347, -0.8727, -0.2055), (-0.1689, -0.8489, -0.2055), (-0.1902, -0.7719, -0.3014), (-0.1197, -0.7859, -0.3014), (-0.152, -0.7642, -0.3014), (-0.1641, -0.6563, -0.3702), (-0.09956, -0.6691, -0.3702), (-0.1293, -0.6502, -0.3702), (-0.1323, -0.5155, -0.4136), (-0.07503, -0.5269, -0.4136), (-0.1018, -0.5115, -0.4136), (-0.09606, -0.3548, -0.436), (-0.04704, -0.3646, -0.436), (-0.07028, -0.3533, -0.436), (-0.05921, -0.193, -0.4439), (-0.01916, -0.201, -0.4439), (-0.0385, -0.1936, -0.4439), (-0.09461, -0.1783, 0.7624), (-0.1286, -0.1557, 0.7624), (-0.1097, -0.1641, 0.7624), (-0.2245, -0.2911, 0.7806), (-0.183, -0.3188, 0.7806), (-0.2001, -0.2995, 0.7806), (-0.3195, -0.4256, 0.7686), (-0.2709, -0.4581, 0.7686), (-0.2898, -0.4337, 0.7686), (-0.4028, -0.5436, 0.6939), (-0.348, -0.5801, 0.6939), (-0.3683, -0.5512, 0.6939), (-0.4711, -0.6404, 0.5532), (-0.4113, -0.6803, 0.5532), (-0.4329, -0.6478, 0.5532), (-0.5219, -0.7123, 0.3884), (-0.4584, -0.7548, 0.3884), (-0.4809, -0.7197, 0.3884), (-0.5532, -0.7566, 0.2208), (-0.4874, -0.8006, 0.2208), (-0.5104, -0.7639, 0.2208), (-0.5637, -0.7716, 0.06065), (-0.4971, -0.8161, 0.06065), (-0.5204, -0.7789, 0.06065), (-0.5532, -0.7566, -0.08355), (-0.4874, -0.8006, -0.08355), (-0.5104, -0.7639, -0.08355), (-0.5219, -0.7123, -0.2055), (-0.4584, -0.7548, -0.2055), (-0.4809, -0.7197, -0.2055), (-0.4711, -0.6404, -0.3014), (-0.4113, -0.6803, -0.3014), (-0.4329, -0.6478, -0.3014), (-0.4028, -0.5436, -0.3702), (-0.348, -0.5801, -0.3702), (-0.3683, -0.5512, -0.3702), (-0.3195, -0.4256, -0.4136), (-0.2709, -0.4581, -0.4136), (-0.2898, -0.4337, -0.4136), (-0.2245, -0.2911, -0.436), (-0.183, -0.3188, -0.436), (-0.2001, -0.2995, -0.436), (-0.1286, -0.1557, -0.4439), (-0.09461, -0.1783, -0.4439), (-0.1097, -0.1641, -0.4439), (-0.1557, -0.1286, 0.7624), (-0.1783, -0.09461, 0.7624), (-0.1641, -0.1097, 0.7624), (-0.3188, -0.183, 0.7806), (-0.2911, -0.2245, 0.7806), (-0.2995, -0.2001, 0.7806), (-0.4581, -0.2709, 0.7686), (-0.4256, -0.3195, 0.7686), (-0.4337, -0.2898, 0.7686), (-0.5801, -0.348, 0.6939), (-0.5436, -0.4028, 0.6939), (-0.5512, -0.3683, 0.6939), (-0.6803, -0.4113, 0.5532), (-0.6404, -0.4711, 0.5532), (-0.6478, -0.4329, 0.5532), (-0.7548, -0.4584, 0.3884), (-0.7123, -0.5219, 0.3884), (-0.7197, -0.4809, 0.3884), (-0.8006, -0.4873, 0.2208), (-0.7566, -0.5532, 0.2208), (-0.7639, -0.5104, 0.2208), (-0.8161, -0.4971, 0.06065), (-0.7716, -0.5637, 0.06065), (-0.7789, -0.5204, 0.06065), (-0.8006, -0.4873, -0.08355), (-0.7566, -0.5532, -0.08355), (-0.7639, -0.5104, -0.08355), (-0.7548, -0.4584, -0.2055), (-0.7123, -0.5219, -0.2055), (-0.7197, -0.4809, -0.2055), (-0.6803, -0.4113, -0.3014), (-0.6404, -0.4711, -0.3014), (-0.6478, -0.4329, -0.3014), (-0.5801, -0.348, -0.3702), (-0.5436, -0.4028, -0.3702), (-0.5512, -0.3683, -0.3702), (-0.4581, -0.2709, -0.4136), (-0.4256, -0.3195, -0.4136), (-0.4337, -0.2898, -0.4136), (-0.3188, -0.183, -0.436), (-0.2911, -0.2245, -0.436), (-0.2995, -0.2001, -0.436), (-0.1783, -0.09461, -0.4439), (-0.1557, -0.1286, -0.4439), (-0.1641, -0.1097, -0.4439), (-0.131, 9.686e-09, 0.755), (-0.1211, -0.05014, 0.755), (-0.09265, -0.09265, 0.755), (-0.05014, -0.1211, 0.755), (2.302e-07, -0.131, 0.755), (0.05014, -0.1211, 0.755), (0.09265, -0.09265, 0.755), (0.1211, -0.05014, 0.755), (0.131, -3.872e-08, 0.755), (0.1211, 0.05014, 0.755), (0.09265, 0.09265, 0.755), (0.05014, 0.1211, 0.755), (2.406e-07, 0.131, 0.755), (-0.05014, 0.1211, 0.755), (-0.09265, 0.09265, 0.755), (-0.1211, 0.05014, 0.755), (-0.09856, -0.0196, 0.7528), (1.373e-07, -6.913e-08, 0.7491), (-0.08355, -0.05583, 0.7528), (-0.05583, -0.08355, 0.7528), (-0.0196, -0.09856, 0.7528), (0.0196, -0.09856, 0.7528), (0.05583, -0.08355, 0.7528), (0.08355, -0.05583, 0.7528), (0.09856, -0.0196, 0.7528), (0.09856, 0.0196, 0.7528), (0.08355, 0.05583, 0.7528), (0.05583, 0.08355, 0.7528), (0.0196, 0.09856, 0.7528), (-0.0196, 0.09856, 0.7528), (-0.05583, 0.08355, 0.7528), (-0.08355, 0.05583, 0.7528), (-0.09856, 0.0196, 0.7528), (-0.193, -0.05921, 0.7624), (-0.201, -0.01916, 0.7624), (-0.1936, -0.03851, 0.7624), (-0.3646, -0.04704, 0.7806), (-0.3548, -0.09606, 0.7806), (-0.3533, -0.07028, 0.7806), (-0.5269, -0.07503, 0.7686), (-0.5155, -0.1323, 0.7686), (-0.5115, -0.1018, 0.7686), (-0.6691, -0.09955, 0.6939), (-0.6563, -0.1641, 0.6939), (-0.6502, -0.1293, 0.6939), (-0.7859, -0.1197, 0.5532), (-0.7719, -0.1902, 0.5532), (-0.7642, -0.152, 0.5532), (-0.8727, -0.1347, 0.3884), (-0.8578, -0.2096, 0.3884), (-0.8489, -0.1689, 0.3884), (-0.9262, -0.1439, 0.2208), (-0.9107, -0.2215, 0.2208), (-0.9011, -0.1792, 0.2208), (-0.9442, -0.147, 0.06065), (-0.9286, -0.2255, 0.06065), (-0.9187, -0.1827, 0.06065), (-0.9262, -0.1439, -0.08355), (-0.9107, -0.2215, -0.08355), (-0.9011, -0.1792, -0.08355), (-0.8727, -0.1347, -0.2055), (-0.8578, -0.2096, -0.2055), (-0.8489, -0.1689, -0.2055), (-0.7859, -0.1197, -0.3014), (-0.7719, -0.1902, -0.3014), (-0.7642, -0.152, -0.3014), (-0.6691, -0.09955, -0.3702), (-0.6563, -0.1641, -0.3702), (-0.6502, -0.1293, -0.3702), (-0.5269, -0.07503, -0.4136), (-0.5155, -0.1323, -0.4136), (-0.5115, -0.1018, -0.4136), (-0.3646, -0.04704, -0.436), (-0.3548, -0.09606, -0.436), (-0.3533, -0.07028, -0.436), (-0.201, -0.01916, -0.4439), (-0.193, -0.05921, -0.4439), (-0.1936, -0.0385, -0.4439), (-0.1327, -0.01827, 0.7538), (-0.1378, -0.004385, 0.7538), (-0.1321, -0.03306, 0.7538), (-0.1129, -0.06617, 0.7538), (-0.1229, -0.0553, 0.7538), (-0.1067, -0.07961, 0.7538), (-0.07621, -0.1028, 0.7538), (-0.08965, -0.09664, 0.7538), (-0.06534, -0.1129, 0.7538), (-0.02831, -0.1227, 0.7538), (-0.04309, -0.1221, 0.7538), (-0.01442, -0.1278, 0.7538), (0.02354, -0.1227, 0.7538), (0.009657, -0.1278, 0.7538), (0.03833, -0.1221, 0.7538), (0.07144, -0.1028, 0.7538), (0.06058, -0.1129, 0.7538), (0.08488, -0.09664, 0.7538), (0.1081, -0.06617, 0.7538), (0.1019, -0.07961, 0.7538), (0.1181, -0.0553, 0.7538), (0.1279, -0.01827, 0.7538), (0.1274, -0.03306, 0.7538), (0.1331, -0.004385, 0.7538), (0.1279, 0.03358, 0.7538), (0.1331, 0.01969, 0.7538), (0.1274, 0.04837, 0.7538), (0.1081, 0.08148, 0.7538), (0.1181, 0.07061, 0.7538), (0.1019, 0.09492, 0.7538), (0.07144, 0.1181, 0.7538), (0.08488, 0.1119, 0.7538), (0.06058, 0.1282, 0.7538), (0.02354, 0.138, 0.7538), (0.03833, 0.1374, 0.7538), (0.009657, 0.1431, 0.7538), (-0.02831, 0.138, 0.7538), (-0.01442, 0.1431, 0.7538), (-0.04309, 0.1374, 0.7538), (-0.07621, 0.1181, 0.7538), (-0.06534, 0.1282, 0.7538), (-0.08965, 0.1119, 0.7538), (-0.1129, 0.08148, 0.7538), (-0.1067, 0.09492, 0.7538), (-0.1229, 0.07061, 0.7538), (-0.1327, 0.03358, 0.7538), (-0.1321, 0.04837, 0.7538), (-0.1378, 0.01969, 0.7538), (-0.1305, -0.04541, 0.7538), (-0.1004, -0.09039, 0.7538), (-0.05544, -0.1204, 0.7538), (-0.002382, -0.131, 0.7538), (0.05068, -0.1204, 0.7538), (0.09566, -0.09039, 0.7538), (0.1257, -0.04541, 0.7538), (0.1363, 0.007654, 0.7538), (0.1257, 0.06071, 0.7538), (0.09566, 0.1057, 0.7538), (0.05068, 0.1358, 0.7538), (-0.002382, 0.1463, 0.7538), (-0.05544, 0.1358, 0.7538), (-0.1004, 0.1057, 0.7538), (-0.1305, 0.06071, 0.7538), (-0.141, 0.007654, 0.7538), (-0.1649, 0.007654, 0.7538), (-0.1525, 0.06984, 0.7538), (-0.1173, 0.1226, 0.7538), (-0.06457, 0.1578, 0.7538), (-0.002382, 0.1702, 0.7538), (0.0598, 0.1578, 0.7538), (0.1125, 0.1226, 0.7538), (0.1477, 0.06984, 0.7538), (0.1601, 0.007654, 0.7538), (0.1477, -0.05453, 0.7538), (0.1125, -0.1072, 0.7538), (0.0598, -0.1425, 0.7538), (-0.002382, -0.1548, 0.7538), (-0.06457, -0.1425, 0.7538), (-0.1173, -0.1072, 0.7538), (-0.1525, -0.05453, 0.7538), (-0.1614, 0.02194, 0.7538), (-0.1548, 0.05532, 0.7538), (-0.156, 0.0382, 0.7538), (-0.1439, 0.08172, 0.7538), (-0.125, 0.11, 0.7538), (-0.1326, 0.09465, 0.7538), (-0.1048, 0.1302, 0.7538), (-0.07645, 0.1491, 0.7538), (-0.08938, 0.1378, 0.7538), (-0.05005, 0.1601, 0.7538), (-0.01667, 0.1667, 0.7538), (-0.03293, 0.1612, 0.7538), (0.0119, 0.1667, 0.7538), (0.04529, 0.1601, 0.7538), (0.02817, 0.1612, 0.7538), (0.07168, 0.1491, 0.7538), (0.09999, 0.1302, 0.7538), (0.08461, 0.1378, 0.7538), (0.1202, 0.11, 0.7538), (0.1391, 0.08172, 0.7538), (0.1278, 0.09465, 0.7538), (0.15, 0.05532, 0.7538), (0.1567, 0.02194, 0.7538), (0.1512, 0.0382, 0.7538), (0.1567, -0.006631, 0.7538), (0.15, -0.04002, 0.7538), (0.1512, -0.02289, 0.7538), (0.1391, -0.06641, 0.7538), (0.1202, -0.09471, 0.7538), (0.1278, -0.07934, 0.7538), (0.09999, -0.1149, 0.7538), (0.07168, -0.1338, 0.7538), (0.08461, -0.1225, 0.7538), (0.04529, -0.1448, 0.7538), (0.0119, -0.1514, 0.7538), (0.02817, -0.1459, 0.7538), (-0.01667, -0.1514, 0.7538), (-0.05005, -0.1448, 0.7538), (-0.03293, -0.1459, 0.7538), (-0.07645, -0.1338, 0.7538), (-0.1048, -0.1149, 0.7538), (-0.08938, -0.1225, 0.7538), (-0.125, -0.09471, 0.7538), (-0.1439, -0.06641, 0.7538), (-0.1326, -0.07934, 0.7538), (-0.1548, -0.04002, 0.7538), (-0.1614, -0.006631, 0.7538), (-0.156, -0.02289, 0.7538), (-0.1224, -0.01623, 0.7694), (-0.1271, -0.003451, 0.7694), (-0.1218, -0.0298, 0.7694), (-0.1042, -0.06035, 0.7694), (-0.1133, -0.05032, 0.7694), (-0.0984, -0.07265, 0.7694), (-0.07038, -0.09412, 0.7694), (-0.08269, -0.08836, 0.7694), (-0.06035, -0.1033, 0.7694), (-0.02626, -0.1124, 0.7694), (-0.03983, -0.1118, 0.7694), (-0.01349, -0.117, 0.7694), (0.0215, -0.1124, 0.7694), (0.008723, -0.117, 0.7694), (0.03507, -0.1118, 0.7694), (0.06562, -0.09412, 0.7694), (0.05559, -0.1033, 0.7694), (0.07793, -0.08836, 0.7694), (0.09939, -0.06035, 0.7694), (0.09363, -0.07265, 0.7694), (0.1086, -0.05032, 0.7694), (0.1177, -0.01623, 0.7694), (0.1171, -0.0298, 0.7694), (0.1223, -0.003451, 0.7694), (0.1177, 0.03153, 0.7694), (0.1223, 0.01876, 0.7694), (0.1171, 0.04511, 0.7694), (0.09939, 0.07566, 0.7694), (0.1086, 0.06563, 0.7694), (0.09363, 0.08796, 0.7694), (0.06562, 0.1094, 0.7694), (0.07793, 0.1037, 0.7694), (0.05559, 0.1186, 0.7694), (0.0215, 0.1277, 0.7694), (0.03507, 0.1271, 0.7694), (0.008723, 0.1323, 0.7694), (-0.02626, 0.1277, 0.7694), (-0.01349, 0.1323, 0.7694), (-0.03983, 0.1271, 0.7694), (-0.07038, 0.1094, 0.7694), (-0.06035, 0.1186, 0.7694), (-0.08269, 0.1037, 0.7694), (-0.1042, 0.07566, 0.7694), (-0.0984, 0.08796, 0.7694), (-0.1133, 0.06563, 0.7694), (-0.1224, 0.03153, 0.7694), (-0.1218, 0.04511, 0.7694), (-0.1271, 0.01876, 0.7694), (-0.1202, -0.04117, 0.7694), (-0.09259, -0.08256, 0.7694), (-0.0512, -0.1102, 0.7694), (-0.002382, -0.1199, 0.7694), (0.04644, -0.1102, 0.7694), (0.08783, -0.08256, 0.7694), (0.1155, -0.04117, 0.7694), (0.1252, 0.007654, 0.7694), (0.1155, 0.05648, 0.7694), (0.08783, 0.09786, 0.7694), (0.04644, 0.1255, 0.7694), (-0.002382, 0.1352, 0.7694), (-0.0512, 0.1255, 0.7694), (-0.09259, 0.09786, 0.7694), (-0.1202, 0.05648, 0.7694), (-0.13, 0.007654, 0.7694), (-0.08993, -0.02686, 0.8795), (-0.09319, -0.01835, 0.8802), (-0.08959, -0.03592, 0.8788), (-0.07743, -0.05619, 0.8773), (-0.08379, -0.04954, 0.8778), (-0.07354, -0.06443, 0.8766), (-0.05433, -0.07864, 0.8755), (-0.06283, -0.07485, 0.8758), (-0.04749, -0.0848, 0.875), (-0.02415, -0.09079, 0.8746), (-0.03349, -0.09044, 0.8746), (-0.0154, -0.09393, 0.8743), (0.00851, -0.09079, 0.8746), (-0.000243, -0.09393, 0.8743), (0.01784, -0.09044, 0.8746), (0.03869, -0.07864, 0.8755), (0.03185, -0.0848, 0.875), (0.04718, -0.07485, 0.8758), (0.06178, -0.05619, 0.8773), (0.0579, -0.06443, 0.8766), (0.06814, -0.04954, 0.8778), (0.07428, -0.02686, 0.8795), (0.07395, -0.03592, 0.8788), (0.07754, -0.01835, 0.8802), (0.07428, 0.004892, 0.882), (0.07754, -0.003612, 0.8813), (0.07395, 0.01395, 0.8827), (0.06178, 0.03422, 0.8842), (0.06814, 0.02757, 0.8837), (0.0579, 0.04246, 0.8849), (0.03869, 0.05667, 0.886), (0.04718, 0.05289, 0.8857), (0.03185, 0.06284, 0.8865), (0.00851, 0.06882, 0.8869), (0.01784, 0.06848, 0.8869), (-0.000243, 0.07197, 0.8872), (-0.02415, 0.06882, 0.8869), (-0.0154, 0.07197, 0.8872), (-0.03349, 0.06848, 0.8869), (-0.05433, 0.05667, 0.886), (-0.04749, 0.06284, 0.8865), (-0.06283, 0.05289, 0.8857), (-0.07743, 0.03422, 0.8842), (-0.07354, 0.04246, 0.8849), (-0.08379, 0.02757, 0.8837), (-0.08993, 0.004892, 0.882), (-0.08959, 0.01395, 0.8827), (-0.09319, -0.003612, 0.8813), (-0.08857, -0.04348, 0.8782), (-0.06962, -0.07103, 0.8761), (-0.04127, -0.08944, 0.8746), (-0.007822, -0.0959, 0.8741), (0.02563, -0.08944, 0.8746), (0.05398, -0.07103, 0.8761), (0.07293, -0.04348, 0.8782), (0.07958, -0.01098, 0.8808), (0.07293, 0.02152, 0.8833), (0.05398, 0.04907, 0.8855), (0.02563, 0.06748, 0.8869), (-0.007822, 0.07394, 0.8874), (-0.04127, 0.06748, 0.8869), (-0.06962, 0.04907, 0.8855), (-0.08857, 0.02152, 0.8833), (-0.09522, -0.01098, 0.8808), (-0.1161, -0.1381, 0.9945), (-0.12, -0.1293, 1.001), (-0.1154, -0.1474, 0.9872), (-0.1032, -0.1647, 0.9841), (-0.1112, -0.1504, 0.9799), (-0.09992, -0.1636, 0.97), (-0.07979, -0.1789, 0.9669), (-0.09461, -0.1718, 0.9693), (-0.07474, -0.182, 0.9612), (-0.05893, -0.1867, 0.961), (-0.06572, -0.1816, 0.957), (-0.04497, -0.1877, 0.957), (-0.03383, -0.1821, 0.974), (-0.03516, -0.1847, 0.9547), (-0.0152, -0.1816, 0.957), (0.0007034, -0.1759, 0.966), (-0.008358, -0.182, 0.9612), (0.01151, -0.1718, 0.9693), (0.01621, -0.1663, 0.9791), (0.019, -0.1636, 0.97), (0.02963, -0.1525, 0.9839), (0.02457, -0.1421, 1.004), (0.03436, -0.1426, 0.9852), (0.03833, -0.127, 0.9969), (0.03203, -0.1161, 1.016), (0.03692, -0.1238, 1.005), (0.03436, -0.103, 1.014), (0.01796, -0.09937, 1.032), (0.02963, -0.1006, 1.023), (0.01636, -0.08518, 1.035), (0.00155, -0.08066, 1.043), (0.01151, -0.07601, 1.034), (-0.008358, -0.07102, 1.045), (-0.02816, -0.08866, 1.048), (-0.0152, -0.06395, 1.043), (-0.03516, -0.06085, 1.045), (-0.06352, -0.07647, 1.05), (-0.04497, -0.0653, 1.049), (-0.06572, -0.06395, 1.043), (-0.08732, -0.08292, 1.041), (-0.07474, -0.07102, 1.045), (-0.09461, -0.08129, 1.037), (-0.1045, -0.09503, 1.032), (-0.09992, -0.08197, 1.03), (-0.1127, -0.1006, 1.023), (-0.1072, -0.1231, 1.021), (-0.1153, -0.103, 1.014), (-0.1193, -0.1186, 1.003), (-0.113, -0.1411, 0.9773), (-0.09554, -0.1619, 0.9631), (-0.06944, -0.1758, 0.9536), (-0.03865, -0.1807, 0.9502), (-0.007858, -0.1758, 0.9536), (0.01824, -0.1619, 0.9631), (0.03569, -0.1411, 0.9773), (0.04181, -0.1166, 0.9941), (0.03569, -0.09205, 1.011), (0.01824, -0.07126, 1.025), (-0.007858, -0.05736, 1.035), (-0.03865, -0.05248, 1.038), (-0.06944, -0.05736, 1.035), (-0.09554, -0.07126, 1.025), (-0.113, -0.09205, 1.011), (-0.1191, -0.1166, 0.9941)], [], [(279, 276, 27, 28), (258, 255, 20, 21), (282, 279, 28, 29), (261, 258, 21, 22), (243, 241, 15, 16), (16, 15, 285, 289), (264, 261, 22, 23), (0, 948, 240), (267, 264, 23, 24), (246, 243, 16, 17), (270, 267, 24, 25), (249, 246, 17, 18), (273, 270, 25, 26), (252, 249, 18, 19), (276, 273, 26, 27), (255, 252, 19, 20), (13, 12, 277, 280), (6, 5, 256, 259), (14, 13, 280, 283), (7, 6, 259, 262), (741, 282, 29), (8, 7, 262, 265), (2, 1, 244, 247), (740, 14, 283), (9, 8, 265, 268), (241, 963, 15), (10, 9, 268, 271), (3, 2, 247, 250), (11, 10, 271, 274), (4, 3, 250, 253), (12, 11, 274, 277), (5, 4, 253, 256), (15, 963, 285), (312, 309, 38, 39), (291, 288, 31, 32), (315, 312, 39, 40), (294, 291, 32, 33), (318, 315, 40, 41), (297, 294, 33, 34), (321, 318, 41, 42), (300, 297, 34, 35), (324, 321, 42, 43), (303, 300, 35, 36), (327, 324, 43, 44), (306, 303, 36, 37), (288, 286, 30, 31), (31, 30, 330, 334), (309, 306, 37, 38), (21, 20, 301, 304), (29, 28, 325, 328), (22, 21, 304, 307), (742, 327, 44), (23, 22, 307, 310), (17, 16, 289, 292), (741, 29, 328), (24, 23, 310, 313), (286, 962, 30), (25, 24, 313, 316), (18, 17, 292, 295), (26, 25, 316, 319), (19, 18, 295, 298), (27, 26, 319, 322), (20, 19, 298, 301), (28, 27, 322, 325), (357, 354, 53, 54), (336, 333, 46, 47), (360, 357, 54, 55), (339, 336, 47, 48), (363, 360, 55, 56), (342, 339, 48, 49), (366, 363, 56, 57), (345, 342, 49, 50), (369, 366, 57, 58), (348, 345, 50, 51), (372, 369, 58, 59), (351, 348, 51, 52), (333, 331, 45, 46), (46, 45, 375, 379), (354, 351, 52, 53), (30, 962, 330), (44, 43, 370, 373), (37, 36, 349, 352), (743, 372, 59), (38, 37, 352, 355), (32, 31, 334, 337), (742, 44, 373), (39, 38, 355, 358), (331, 961, 45), (40, 39, 358, 361), (33, 32, 337, 340), (41, 40, 361, 364), (34, 33, 340, 343), (42, 41, 364, 367), (35, 34, 343, 346), (43, 42, 367, 370), (36, 35, 346, 349), (381, 378, 61, 62), (405, 402, 69, 70), (384, 381, 62, 63), (408, 405, 70, 71), (387, 384, 63, 64), (411, 408, 71, 72), (390, 387, 64, 65), (414, 411, 72, 73), (393, 390, 65, 66), (417, 414, 73, 74), (396, 393, 66, 67), (378, 376, 60, 61), (61, 60, 420, 424), (399, 396, 67, 68), (45, 961, 375), (402, 399, 68, 69), (52, 51, 394, 397), (744, 417, 74), (53, 52, 397, 400), (47, 46, 379, 382), (743, 59, 418), (54, 53, 400, 403), (376, 960, 60), (55, 54, 403, 406), (48, 47, 382, 385), (56, 55, 406, 409), (49, 48, 385, 388), (57, 56, 409, 412), (50, 49, 388, 391), (58, 57, 412, 415), (51, 50, 391, 394), (59, 58, 415, 418), (450, 447, 84, 85), (429, 426, 77, 78), (453, 450, 85, 86), (432, 429, 78, 79), (456, 453, 86, 87), (435, 432, 79, 80), (459, 456, 87, 88), (438, 435, 80, 81), (462, 459, 88, 89), (441, 438, 81, 82), (423, 421, 75, 76), (76, 75, 465, 469), (444, 441, 82, 83), (60, 960, 420), (447, 444, 83, 84), (426, 423, 76, 77), (745, 462, 89), (68, 67, 442, 445), (62, 61, 424, 427), (744, 74, 463), (69, 68, 445, 448), (421, 959, 75), (70, 69, 448, 451), (63, 62, 427, 430), (71, 70, 451, 454), (64, 63, 430, 433), (72, 71, 454, 457), (65, 64, 433, 436), (73, 72, 457, 460), (66, 65, 436, 439), (74, 73, 460, 463), (67, 66, 439, 442), (498, 495, 100, 101), (477, 474, 93, 94), (501, 498, 101, 102), (480, 477, 94, 95), (504, 501, 102, 103), (483, 480, 95, 96), (507, 504, 103, 104), (486, 483, 96, 97), (468, 466, 90, 91), (91, 90, 510, 514), (489, 486, 97, 98), (75, 959, 465), (492, 489, 98, 99), (471, 468, 91, 92), (495, 492, 99, 100), (474, 471, 92, 93), (77, 76, 469, 472), (745, 89, 508), (84, 83, 490, 493), (466, 958, 90), (85, 84, 493, 496), (78, 77, 472, 475), (86, 85, 496, 499), (79, 78, 475, 478), (87, 86, 499, 502), (80, 79, 478, 481), (88, 87, 502, 505), (81, 80, 481, 484), (89, 88, 505, 508), (82, 81, 484, 487), (746, 507, 104), (83, 82, 487, 490), (522, 519, 108, 109), (546, 543, 116, 117), (525, 522, 109, 110), (549, 546, 117, 118), (528, 525, 110, 111), (552, 549, 118, 119), (531, 528, 111, 112), (513, 511, 105, 106), (106, 105, 555, 559), (534, 531, 112, 113), (90, 958, 510), (537, 534, 113, 114), (516, 513, 106, 107), (540, 537, 114, 115), (519, 516, 107, 108), (543, 540, 115, 116), (99, 98, 535, 538), (511, 957, 105), (100, 99, 538, 541), (93, 92, 517, 520), (101, 100, 541, 544), (94, 93, 520, 523), (102, 101, 544, 547), (95, 94, 523, 526), (103, 102, 547, 550), (96, 95, 526, 529), (104, 103, 550, 553), (97, 96, 529, 532), (747, 552, 119), (98, 97, 532, 535), (92, 91, 514, 517), (746, 104, 553), (591, 588, 131, 132), (570, 567, 124, 125), (594, 591, 132, 133), (573, 570, 125, 126), (597, 594, 133, 134), (576, 573, 126, 127), (558, 556, 120, 121), (121, 120, 600, 604), (579, 576, 127, 128), (105, 957, 555), (582, 579, 128, 129), (561, 558, 121, 122), (585, 582, 129, 130), (564, 561, 122, 123), (588, 585, 130, 131), (567, 564, 123, 124), (556, 956, 120), (115, 114, 583, 586), (108, 107, 562, 565), (116, 115, 586, 589), (109, 108, 565, 568), (117, 116, 589, 592), (110, 109, 568, 571), (118, 117, 592, 595), (111, 110, 571, 574), (119, 118, 595, 598), (112, 111, 574, 577), (748, 597, 134), (113, 112, 577, 580), (107, 106, 559, 562), (747, 119, 598), (114, 113, 580, 583), (615, 612, 139, 140), (639, 636, 147, 148), (618, 615, 140, 141), (642, 639, 148, 149), (621, 618, 141, 142), (603, 601, 135, 136), (136, 135, 645, 649), (624, 621, 142, 143), (120, 956, 600), (627, 624, 143, 144), (606, 603, 136, 137), (630, 627, 144, 145), (609, 606, 137, 138), (633, 630, 145, 146), (612, 609, 138, 139), (636, 633, 146, 147), (130, 129, 628, 631), (123, 122, 607, 610), (131, 130, 631, 634), (124, 123, 610, 613), (132, 131, 634, 637), (125, 124, 613, 616), (133, 132, 637, 640), (126, 125, 616, 619), (134, 133, 640, 643), (127, 126, 619, 622), (749, 642, 149), (128, 127, 622, 625), (122, 121, 604, 607), (748, 134, 643), (129, 128, 625, 628), (601, 955, 135), (684, 681, 162, 163), (663, 660, 155, 156), (687, 684, 163, 164), (666, 663, 156, 157), (648, 646, 150, 151), (151, 150, 690, 694), (669, 666, 157, 158), (135, 955, 645), (672, 669, 158, 159), (651, 648, 151, 152), (675, 672, 159, 160), (654, 651, 152, 153), (678, 675, 160, 161), (657, 654, 153, 154), (681, 678, 161, 162), (660, 657, 154, 155), (146, 145, 676, 679), (139, 138, 655, 658), (147, 146, 679, 682), (140, 139, 658, 661), (148, 147, 682, 685), (141, 140, 661, 664), (149, 148, 685, 688), (142, 141, 664, 667), (750, 687, 164), (143, 142, 667, 670), (137, 136, 649, 652), (749, 149, 688), (144, 143, 670, 673), (646, 954, 150), (145, 144, 673, 676), (138, 137, 652, 655), (732, 729, 178, 179), (711, 708, 171, 172), (693, 691, 165, 166), (735, 732, 179), (714, 711, 172, 173), (150, 954, 690), (717, 714, 173, 174), (696, 693, 166, 167), (720, 717, 174, 175), (699, 696, 167, 168), (723, 720, 175, 176), (702, 699, 168, 169), (726, 723, 176, 177), (705, 702, 169, 170), (729, 726, 177, 178), (708, 705, 170, 171), (154, 153, 700, 703), (162, 161, 724, 727), (155, 154, 703, 706), (163, 162, 727, 730), (156, 155, 706, 709), (164, 163, 730, 733), (157, 156, 709, 712), (750, 164, 733), (158, 157, 712, 715), (152, 151, 694, 697), (735, 179, 811), (159, 158, 715, 718), (691, 953, 165), (160, 159, 718, 721), (153, 152, 697, 700), (161, 160, 721, 724), (789, 786, 186, 187), (771, 769, 180, 181), (736, 810, 194), (792, 789, 187, 188), (165, 953, 768), (795, 792, 188, 189), (774, 771, 181, 182), (798, 795, 189, 190), (777, 774, 182, 183), (801, 798, 190, 191), (780, 777, 183, 184), (804, 801, 191, 192), (783, 780, 184, 185), (807, 804, 192, 193), (786, 783, 185, 186), (810, 807, 193, 194), (177, 176, 802, 805), (170, 169, 781, 784), (178, 177, 805, 808), (171, 170, 784, 787), (179, 178, 808, 811), (172, 171, 787, 790), (181, 180, 813, 817), (173, 172, 790, 793), (167, 166, 772, 775), (736, 194, 856), (174, 173, 793, 796), (769, 952, 180), (175, 174, 796, 799), (168, 167, 775, 778), (176, 175, 799, 802), (169, 168, 778, 781), (816, 814, 195, 196), (737, 855, 209), (837, 834, 202, 203), (180, 952, 813), (840, 837, 203, 204), (819, 816, 196, 197), (843, 840, 204, 205), (822, 819, 197, 198), (846, 843, 205, 206), (825, 822, 198, 199), (849, 846, 206, 207), (828, 825, 199, 200), (852, 849, 207, 208), (831, 828, 200, 201), (855, 852, 208, 209), (834, 831, 201, 202), (185, 184, 826, 829), (193, 192, 850, 853), (186, 185, 829, 832), (194, 193, 853, 856), (187, 186, 832, 835), (196, 195, 858, 862), (188, 187, 835, 838), (182, 181, 817, 820), (737, 209, 901), (189, 188, 838, 841), (814, 951, 195), (190, 189, 841, 844), (183, 182, 820, 823), (191, 190, 844, 847), (184, 183, 823, 826), (192, 191, 847, 850), (882, 879, 217, 218), (195, 951, 858), (885, 882, 218, 219), (864, 861, 211, 212), (888, 885, 219, 220), (867, 864, 212, 213), (891, 888, 220, 221), (870, 867, 213, 214), (894, 891, 221, 222), (873, 870, 214, 215), (897, 894, 222, 223), (876, 873, 215, 216), (900, 897, 223, 224), (879, 876, 216, 217), (861, 859, 210, 211), (738, 900, 224), (208, 207, 895, 898), (201, 200, 874, 877), (209, 208, 898, 901), (202, 201, 877, 880), (211, 210, 903, 907), (203, 202, 880, 883), (197, 196, 862, 865), (738, 224, 946), (204, 203, 883, 886), (859, 950, 210), (205, 204, 886, 889), (198, 197, 865, 868), (206, 205, 889, 892), (199, 198, 868, 871), (207, 206, 892, 895), (200, 199, 871, 874), (930, 927, 233, 234), (909, 906, 226, 227), (933, 930, 234, 235), (912, 909, 227, 228), (936, 933, 235, 236), (915, 912, 228, 229), (939, 936, 236, 237), (918, 915, 229, 230), (942, 939, 237, 238), (921, 918, 230, 231), (945, 942, 238, 239), (924, 921, 231, 232), (906, 904, 225, 226), (739, 945, 239), (927, 924, 232, 233), (210, 950, 903), (224, 223, 943, 946), (217, 216, 922, 925), (982, 948, 0), (218, 217, 925, 928), (212, 211, 907, 910), (739, 239, 1024), (219, 218, 928, 931), (904, 949, 225), (220, 219, 931, 934), (213, 212, 910, 913), (221, 220, 934, 937), (214, 213, 913, 916), (222, 221, 937, 940), (215, 214, 916, 919), (223, 222, 940, 943), (216, 215, 919, 922), (987, 984, 1, 2), (1011, 1008, 9, 10), (990, 987, 2, 3), (1014, 1011, 10, 11), (993, 990, 3, 4), (1017, 1014, 11, 12), (996, 993, 4, 5), (1020, 1017, 12, 13), (999, 996, 5, 6), (1023, 1020, 13, 14), (1002, 999, 6, 7), (226, 225, 981, 985), (740, 1023, 14), (1005, 1002, 7, 8), (984, 982, 0, 1), (1008, 1005, 8, 9), (232, 231, 1000, 1003), (233, 232, 1003, 1006), (225, 949, 981), (166, 165, 768, 772), (234, 233, 1006, 1009), (227, 226, 985, 988), (235, 234, 1009, 1012), (228, 227, 988, 991), (236, 235, 1012, 1015), (229, 228, 991, 994), (237, 236, 1015, 1018), (230, 229, 994, 997), (238, 237, 1018, 1021), (231, 230, 997, 1000), (239, 238, 1021, 1024), (735, 751, 752, 767), (736, 753, 752, 751), (737, 754, 752, 753), (738, 755, 752, 754), (739, 756, 752, 755), (740, 757, 752, 756), (741, 758, 752, 757), (742, 759, 752, 758), (743, 760, 752, 759), (744, 761, 752, 760), (745, 762, 752, 761), (746, 763, 752, 762), (747, 764, 752, 763), (748, 765, 752, 764), (749, 766, 752, 765), (750, 767, 752, 766), (948, 964, 965, 980), (949, 966, 965, 964), (950, 967, 965, 966), (951, 968, 965, 967), (952, 969, 965, 968), (953, 970, 965, 969), (954, 971, 965, 970), (955, 972, 965, 971), (956, 973, 965, 972), (957, 974, 965, 973), (958, 975, 965, 974), (959, 976, 965, 975), (960, 977, 965, 976), (961, 978, 965, 977), (962, 979, 965, 978), (963, 980, 965, 979), (241, 243, 245, 242), (242, 245, 244, 240), (243, 246, 248, 245), (245, 248, 247, 244), (246, 249, 251, 248), (248, 251, 250, 247), (249, 252, 254, 251), (251, 254, 253, 250), (252, 255, 257, 254), (254, 257, 256, 253), (255, 258, 260, 257), (257, 260, 259, 256), (258, 261, 263, 260), (260, 263, 262, 259), (261, 264, 266, 263), (263, 266, 265, 262), (264, 267, 269, 266), (266, 269, 268, 265), (267, 270, 272, 269), (269, 272, 271, 268), (270, 273, 275, 272), (272, 275, 274, 271), (273, 276, 278, 275), (275, 278, 277, 274), (276, 279, 281, 278), (278, 281, 280, 277), (279, 282, 284, 281), (281, 284, 283, 280), (286, 288, 290, 287), (287, 290, 289, 285), (288, 291, 293, 290), (290, 293, 292, 289), (291, 294, 296, 293), (293, 296, 295, 292), (294, 297, 299, 296), (296, 299, 298, 295), (297, 300, 302, 299), (299, 302, 301, 298), (300, 303, 305, 302), (302, 305, 304, 301), (303, 306, 308, 305), (305, 308, 307, 304), (306, 309, 311, 308), (308, 311, 310, 307), (309, 312, 314, 311), (311, 314, 313, 310), (312, 315, 317, 314), (314, 317, 316, 313), (315, 318, 320, 317), (317, 320, 319, 316), (318, 321, 323, 320), (320, 323, 322, 319), (321, 324, 326, 323), (323, 326, 325, 322), (324, 327, 329, 326), (326, 329, 328, 325), (331, 333, 335, 332), (332, 335, 334, 330), (333, 336, 338, 335), (335, 338, 337, 334), (336, 339, 341, 338), (338, 341, 340, 337), (339, 342, 344, 341), (341, 344, 343, 340), (342, 345, 347, 344), (344, 347, 346, 343), (345, 348, 350, 347), (347, 350, 349, 346), (348, 351, 353, 350), (350, 353, 352, 349), (351, 354, 356, 353), (353, 356, 355, 352), (354, 357, 359, 356), (356, 359, 358, 355), (357, 360, 362, 359), (359, 362, 361, 358), (360, 363, 365, 362), (362, 365, 364, 361), (363, 366, 368, 365), (365, 368, 367, 364), (366, 369, 371, 368), (368, 371, 370, 367), (369, 372, 374, 371), (371, 374, 373, 370), (376, 378, 380, 377), (377, 380, 379, 375), (378, 381, 383, 380), (380, 383, 382, 379), (381, 384, 386, 383), (383, 386, 385, 382), (384, 387, 389, 386), (386, 389, 388, 385), (387, 390, 392, 389), (389, 392, 391, 388), (390, 393, 395, 392), (392, 395, 394, 391), (393, 396, 398, 395), (395, 398, 397, 394), (396, 399, 401, 398), (398, 401, 400, 397), (399, 402, 404, 401), (401, 404, 403, 400), (402, 405, 407, 404), (404, 407, 406, 403), (405, 408, 410, 407), (407, 410, 409, 406), (408, 411, 413, 410), (410, 413, 412, 409), (411, 414, 416, 413), (413, 416, 415, 412), (414, 417, 419, 416), (416, 419, 418, 415), (421, 423, 425, 422), (422, 425, 424, 420), (423, 426, 428, 425), (425, 428, 427, 424), (426, 429, 431, 428), (428, 431, 430, 427), (429, 432, 434, 431), (431, 434, 433, 430), (432, 435, 437, 434), (434, 437, 436, 433), (435, 438, 440, 437), (437, 440, 439, 436), (438, 441, 443, 440), (440, 443, 442, 439), (441, 444, 446, 443), (443, 446, 445, 442), (444, 447, 449, 446), (446, 449, 448, 445), (447, 450, 452, 449), (449, 452, 451, 448), (450, 453, 455, 452), (452, 455, 454, 451), (453, 456, 458, 455), (455, 458, 457, 454), (456, 459, 461, 458), (458, 461, 460, 457), (459, 462, 464, 461), (461, 464, 463, 460), (466, 468, 470, 467), (467, 470, 469, 465), (468, 471, 473, 470), (470, 473, 472, 469), (471, 474, 476, 473), (473, 476, 475, 472), (474, 477, 479, 476), (476, 479, 478, 475), (477, 480, 482, 479), (479, 482, 481, 478), (480, 483, 485, 482), (482, 485, 484, 481), (483, 486, 488, 485), (485, 488, 487, 484), (486, 489, 491, 488), (488, 491, 490, 487), (489, 492, 494, 491), (491, 494, 493, 490), (492, 495, 497, 494), (494, 497, 496, 493), (495, 498, 500, 497), (497, 500, 499, 496), (498, 501, 503, 500), (500, 503, 502, 499), (501, 504, 506, 503), (503, 506, 505, 502), (504, 507, 509, 506), (506, 509, 508, 505), (511, 513, 515, 512), (512, 515, 514, 510), (513, 516, 518, 515), (515, 518, 517, 514), (516, 519, 521, 518), (518, 521, 520, 517), (519, 522, 524, 521), (521, 524, 523, 520), (522, 525, 527, 524), (524, 527, 526, 523), (525, 528, 530, 527), (527, 530, 529, 526), (528, 531, 533, 530), (530, 533, 532, 529), (531, 534, 536, 533), (533, 536, 535, 532), (534, 537, 539, 536), (536, 539, 538, 535), (537, 540, 542, 539), (539, 542, 541, 538), (540, 543, 545, 542), (542, 545, 544, 541), (543, 546, 548, 545), (545, 548, 547, 544), (546, 549, 551, 548), (548, 551, 550, 547), (549, 552, 554, 551), (551, 554, 553, 550), (556, 558, 560, 557), (557, 560, 559, 555), (558, 561, 563, 560), (560, 563, 562, 559), (561, 564, 566, 563), (563, 566, 565, 562), (564, 567, 569, 566), (566, 569, 568, 565), (567, 570, 572, 569), (569, 572, 571, 568), (570, 573, 575, 572), (572, 575, 574, 571), (573, 576, 578, 575), (575, 578, 577, 574), (576, 579, 581, 578), (578, 581, 580, 577), (579, 582, 584, 581), (581, 584, 583, 580), (582, 585, 587, 584), (584, 587, 586, 583), (585, 588, 590, 587), (587, 590, 589, 586), (588, 591, 593, 590), (590, 593, 592, 589), (591, 594, 596, 593), (593, 596, 595, 592), (594, 597, 599, 596), (596, 599, 598, 595), (601, 603, 605, 602), (602, 605, 604, 600), (603, 606, 608, 605), (605, 608, 607, 604), (606, 609, 611, 608), (608, 611, 610, 607), (609, 612, 614, 611), (611, 614, 613, 610), (612, 615, 617, 614), (614, 617, 616, 613), (615, 618, 620, 617), (617, 620, 619, 616), (618, 621, 623, 620), (620, 623, 622, 619), (621, 624, 626, 623), (623, 626, 625, 622), (624, 627, 629, 626), (626, 629, 628, 625), (627, 630, 632, 629), (629, 632, 631, 628), (630, 633, 635, 632), (632, 635, 634, 631), (633, 636, 638, 635), (635, 638, 637, 634), (636, 639, 641, 638), (638, 641, 640, 637), (639, 642, 644, 641), (641, 644, 643, 640), (646, 648, 650, 647), (647, 650, 649, 645), (648, 651, 653, 650), (650, 653, 652, 649), (651, 654, 656, 653), (653, 656, 655, 652), (654, 657, 659, 656), (656, 659, 658, 655), (657, 660, 662, 659), (659, 662, 661, 658), (660, 663, 665, 662), (662, 665, 664, 661), (663, 666, 668, 665), (665, 668, 667, 664), (666, 669, 671, 668), (668, 671, 670, 667), (669, 672, 674, 671), (671, 674, 673, 670), (672, 675, 677, 674), (674, 677, 676, 673), (675, 678, 680, 677), (677, 680, 679, 676), (678, 681, 683, 680), (680, 683, 682, 679), (681, 684, 686, 683), (683, 686, 685, 682), (684, 687, 689, 686), (686, 689, 688, 685), (691, 693, 695, 692), (692, 695, 694, 690), (693, 696, 698, 695), (695, 698, 697, 694), (696, 699, 701, 698), (698, 701, 700, 697), (699, 702, 704, 701), (701, 704, 703, 700), (702, 705, 707, 704), (704, 707, 706, 703), (705, 708, 710, 707), (707, 710, 709, 706), (708, 711, 713, 710), (710, 713, 712, 709), (711, 714, 716, 713), (713, 716, 715, 712), (714, 717, 719, 716), (716, 719, 718, 715), (717, 720, 722, 719), (719, 722, 721, 718), (720, 723, 725, 722), (722, 725, 724, 721), (723, 726, 728, 725), (725, 728, 727, 724), (726, 729, 731, 728), (728, 731, 730, 727), (729, 732, 734, 731), (731, 734, 733, 730), (732, 735, 767, 734), (734, 767, 750, 733), (769, 771, 773, 770), (770, 773, 772, 768), (771, 774, 776, 773), (773, 776, 775, 772), (774, 777, 779, 776), (776, 779, 778, 775), (777, 780, 782, 779), (779, 782, 781, 778), (780, 783, 785, 782), (782, 785, 784, 781), (783, 786, 788, 785), (785, 788, 787, 784), (786, 789, 791, 788), (788, 791, 790, 787), (789, 792, 794, 791), (791, 794, 793, 790), (792, 795, 797, 794), (794, 797, 796, 793), (795, 798, 800, 797), (797, 800, 799, 796), (798, 801, 803, 800), (800, 803, 802, 799), (801, 804, 806, 803), (803, 806, 805, 802), (804, 807, 809, 806), (806, 809, 808, 805), (807, 810, 812, 809), (809, 812, 811, 808), (814, 816, 818, 815), (815, 818, 817, 813), (816, 819, 821, 818), (818, 821, 820, 817), (819, 822, 824, 821), (821, 824, 823, 820), (822, 825, 827, 824), (824, 827, 826, 823), (825, 828, 830, 827), (827, 830, 829, 826), (828, 831, 833, 830), (830, 833, 832, 829), (831, 834, 836, 833), (833, 836, 835, 832), (834, 837, 839, 836), (836, 839, 838, 835), (837, 840, 842, 839), (839, 842, 841, 838), (840, 843, 845, 842), (842, 845, 844, 841), (843, 846, 848, 845), (845, 848, 847, 844), (846, 849, 851, 848), (848, 851, 850, 847), (849, 852, 854, 851), (851, 854, 853, 850), (852, 855, 857, 854), (854, 857, 856, 853), (859, 861, 863, 860), (860, 863, 862, 858), (861, 864, 866, 863), (863, 866, 865, 862), (864, 867, 869, 866), (866, 869, 868, 865), (867, 870, 872, 869), (869, 872, 871, 868), (870, 873, 875, 872), (872, 875, 874, 871), (873, 876, 878, 875), (875, 878, 877, 874), (876, 879, 881, 878), (878, 881, 880, 877), (879, 882, 884, 881), (881, 884, 883, 880), (882, 885, 887, 884), (884, 887, 886, 883), (885, 888, 890, 887), (887, 890, 889, 886), (888, 891, 893, 890), (890, 893, 892, 889), (891, 894, 896, 893), (893, 896, 895, 892), (894, 897, 899, 896), (896, 899, 898, 895), (897, 900, 902, 899), (899, 902, 901, 898), (904, 906, 908, 905), (905, 908, 907, 903), (906, 909, 911, 908), (908, 911, 910, 907), (909, 912, 914, 911), (911, 914, 913, 910), (912, 915, 917, 914), (914, 917, 916, 913), (915, 918, 920, 917), (917, 920, 919, 916), (918, 921, 923, 920), (920, 923, 922, 919), (921, 924, 926, 923), (923, 926, 925, 922), (924, 927, 929, 926), (926, 929, 928, 925), (927, 930, 932, 929), (929, 932, 931, 928), (930, 933, 935, 932), (932, 935, 934, 931), (933, 936, 938, 935), (935, 938, 937, 934), (936, 939, 941, 938), (938, 941, 940, 937), (939, 942, 944, 941), (941, 944, 943, 940), (942, 945, 947, 944), (944, 947, 946, 943), (982, 984, 986, 983), (983, 986, 985, 981), (984, 987, 989, 986), (986, 989, 988, 985), (987, 990, 992, 989), (989, 992, 991, 988), (990, 993, 995, 992), (992, 995, 994, 991), (993, 996, 998, 995), (995, 998, 997, 994), (996, 999, 1001, 998), (998, 1001, 1000, 997), (999, 1002, 1004, 1001), (1001, 1004, 1003, 1000), (1002, 1005, 1007, 1004), (1004, 1007, 1006, 1003), (1005, 1008, 1010, 1007), (1007, 1010, 1009, 1006), (1008, 1011, 1013, 1010), (1010, 1013, 1012, 1009), (1011, 1014, 1016, 1013), (1013, 1016, 1015, 1012), (1014, 1017, 1019, 1016), (1016, 1019, 1018, 1015), (1017, 1020, 1022, 1019), (1019, 1022, 1021, 1018), (1020, 1023, 1025, 1022), (1022, 1025, 1024, 1021), (963, 241, 242, 980), (980, 242, 240, 948), (282, 741, 757, 284), (284, 757, 740, 283), (962, 286, 287, 979), (979, 287, 285, 963), (327, 742, 758, 329), (329, 758, 741, 328), (961, 331, 332, 978), (978, 332, 330, 962), (372, 743, 759, 374), (374, 759, 742, 373), (960, 376, 377, 977), (977, 377, 375, 961), (417, 744, 760, 419), (419, 760, 743, 418), (959, 421, 422, 976), (976, 422, 420, 960), (462, 745, 761, 464), (464, 761, 744, 463), (958, 466, 467, 975), (975, 467, 465, 959), (507, 746, 762, 509), (509, 762, 745, 508), (957, 511, 512, 974), (974, 512, 510, 958), (552, 747, 763, 554), (554, 763, 746, 553), (956, 556, 557, 973), (973, 557, 555, 957), (597, 748, 764, 599), (599, 764, 747, 598), (955, 601, 602, 972), (972, 602, 600, 956), (642, 749, 765, 644), (644, 765, 748, 643), (954, 646, 647, 971), (971, 647, 645, 955), (687, 750, 766, 689), (689, 766, 749, 688), (953, 691, 692, 970), (970, 692, 690, 954), (952, 769, 770, 969), (969, 770, 768, 953), (810, 736, 751, 812), (812, 751, 735, 811), (951, 814, 815, 968), (968, 815, 813, 952), (855, 737, 753, 857), (857, 753, 736, 856), (950, 859, 860, 967), (967, 860, 858, 951), (900, 738, 754, 902), (902, 754, 737, 901), (949, 904, 905, 966), (966, 905, 903, 950), (945, 739, 755, 947), (947, 755, 738, 946), (948, 982, 983, 964), (964, 983, 981, 949), (1023, 740, 756, 1025), (1025, 756, 739, 1024), (1, 0, 240, 244), (1103, 1076, 1034, 1145), (1090, 1089, 1073, 1106), (1117, 1062, 1063, 1116), (1146, 1033, 1075, 1104), (1107, 1072, 1088, 1091), (1115, 1064, 1062, 1117), (1104, 1075, 1031, 1148), (1091, 1088, 1070, 1109), (1120, 1059, 1060, 1119), (1149, 1030, 1074, 1105), (1110, 1069, 1087, 1092), (1118, 1061, 1059, 1120), (1090, 1152, 1027, 1089), (1092, 1087, 1067, 1112), (1123, 1056, 1057, 1122), (1151, 1105, 1074, 1028), (1113, 1066, 1086, 1093), (1121, 1058, 1056, 1123), (1093, 1086, 1064, 1115), (1126, 1053, 1054, 1125), (1116, 1063, 1085, 1094), (1124, 1055, 1053, 1126), (1094, 1085, 1061, 1118), (1129, 1050, 1051, 1128), (1119, 1060, 1084, 1095), (1127, 1052, 1050, 1129), (1095, 1084, 1058, 1121), (1132, 1047, 1048, 1131), (1122, 1057, 1083, 1096), (1130, 1049, 1047, 1132), (1096, 1083, 1055, 1124), (1135, 1044, 1045, 1134), (1125, 1054, 1082, 1097), (1133, 1046, 1044, 1135), (1097, 1082, 1052, 1127), (1138, 1041, 1042, 1137), (1128, 1051, 1081, 1098), (1136, 1043, 1041, 1138), (1098, 1081, 1049, 1130), (1141, 1038, 1039, 1140), (1131, 1048, 1080, 1099), (1139, 1040, 1038, 1141), (1099, 1080, 1046, 1133), (1144, 1035, 1036, 1143), (1134, 1045, 1079, 1100), (1142, 1037, 1035, 1144), (1100, 1079, 1043, 1136), (1147, 1032, 1033, 1146), (1108, 1071, 1072, 1107), (1137, 1042, 1078, 1101), (1145, 1034, 1032, 1147), (1106, 1073, 1071, 1108), (1101, 1078, 1040, 1139), (1150, 1029, 1030, 1149), (1111, 1068, 1069, 1110), (1140, 1039, 1077, 1102), (1148, 1031, 1029, 1150), (1109, 1070, 1068, 1111), (1102, 1077, 1037, 1142), (1153, 1026, 1027, 1152), (1114, 1065, 1066, 1113), (1143, 1036, 1076, 1103), (1151, 1028, 1026, 1153), (1112, 1067, 1065, 1114), (1082, 1210, 1180, 1052), (1046, 1174, 1172, 1044), (1054, 1182, 1210, 1082), (1044, 1172, 1173, 1045), (1083, 1211, 1183, 1055), (1049, 1177, 1175, 1047), (1057, 1185, 1211, 1083), (1047, 1175, 1176, 1048), (1084, 1212, 1186, 1058), (1052, 1180, 1178, 1050), (1060, 1188, 1212, 1084), (1050, 1178, 1179, 1051), (1085, 1213, 1189, 1061), (1055, 1183, 1181, 1053), (1063, 1191, 1213, 1085), (1053, 1181, 1182, 1054), (1086, 1214, 1192, 1064), (1058, 1186, 1184, 1056), (1066, 1194, 1214, 1086), (1028, 1074, 1202, 1156), (1056, 1184, 1185, 1057), (1087, 1215, 1195, 1067), (1089, 1027, 1155, 1217), (1061, 1189, 1187, 1059), (1069, 1197, 1215, 1087), (1030, 1158, 1202, 1074), (1059, 1187, 1188, 1060), (1088, 1216, 1198, 1070), (1075, 1203, 1159, 1031), (1064, 1192, 1190, 1062), (1072, 1200, 1216, 1088), (1033, 1161, 1203, 1075), (1062, 1190, 1191, 1063), (1089, 1217, 1201, 1073), (1076, 1204, 1162, 1034), (1067, 1195, 1193, 1065), (1028, 1156, 1154, 1026), (1036, 1164, 1204, 1076), (1065, 1193, 1194, 1066), (1026, 1154, 1155, 1027), (1077, 1205, 1165, 1037), (1070, 1198, 1196, 1068), (1031, 1159, 1157, 1029), (1039, 1167, 1205, 1077), (1068, 1196, 1197, 1069), (1029, 1157, 1158, 1030), (1078, 1206, 1168, 1040), (1073, 1201, 1199, 1071), (1034, 1162, 1160, 1032), (1042, 1170, 1206, 1078), (1071, 1199, 1200, 1072), (1032, 1160, 1161, 1033), (1079, 1207, 1171, 1043), (1037, 1165, 1163, 1035), (1045, 1173, 1207, 1079), (1035, 1163, 1164, 1036), (1080, 1208, 1174, 1046), (1040, 1168, 1166, 1038), (1048, 1176, 1208, 1080), (1038, 1166, 1167, 1039), (1081, 1209, 1177, 1049), (1043, 1171, 1169, 1041), (1051, 1179, 1209, 1081), (1041, 1169, 1170, 1042), (1196, 1260, 1261, 1197), (1157, 1221, 1222, 1158), (1206, 1270, 1232, 1168), (1201, 1265, 1263, 1199), (1162, 1226, 1224, 1160), (1170, 1234, 1270, 1206), (1199, 1263, 1264, 1200), (1160, 1224, 1225, 1161), (1207, 1271, 1235, 1171), (1165, 1229, 1227, 1163), (1173, 1237, 1271, 1207), (1163, 1227, 1228, 1164), (1208, 1272, 1238, 1174), (1168, 1232, 1230, 1166), (1176, 1240, 1272, 1208), (1166, 1230, 1231, 1167), (1209, 1273, 1241, 1177), (1171, 1235, 1233, 1169), (1179, 1243, 1273, 1209), (1169, 1233, 1234, 1170), (1210, 1274, 1244, 1180), (1174, 1238, 1236, 1172), (1182, 1246, 1274, 1210), (1172, 1236, 1237, 1173), (1211, 1275, 1247, 1183), (1177, 1241, 1239, 1175), (1185, 1249, 1275, 1211), (1175, 1239, 1240, 1176), (1212, 1276, 1250, 1186), (1180, 1244, 1242, 1178), (1188, 1252, 1276, 1212), (1178, 1242, 1243, 1179), (1213, 1277, 1253, 1189), (1183, 1247, 1245, 1181), (1191, 1255, 1277, 1213), (1181, 1245, 1246, 1182), (1214, 1278, 1256, 1192), (1186, 1250, 1248, 1184), (1194, 1258, 1278, 1214), (1156, 1202, 1266, 1220), (1184, 1248, 1249, 1185), (1215, 1279, 1259, 1195), (1217, 1155, 1219, 1281), (1189, 1253, 1251, 1187), (1197, 1261, 1279, 1215), (1158, 1222, 1266, 1202), (1187, 1251, 1252, 1188), (1216, 1280, 1262, 1198), (1203, 1267, 1223, 1159), (1192, 1256, 1254, 1190), (1200, 1264, 1280, 1216), (1161, 1225, 1267, 1203), (1190, 1254, 1255, 1191), (1217, 1281, 1265, 1201), (1204, 1268, 1226, 1162), (1195, 1259, 1257, 1193), (1156, 1220, 1218, 1154), (1164, 1228, 1268, 1204), (1193, 1257, 1258, 1194), (1154, 1218, 1219, 1155), (1205, 1269, 1229, 1165), (1198, 1262, 1260, 1196), (1159, 1223, 1221, 1157), (1167, 1231, 1269, 1205), (1229, 1293, 1291, 1227), (1237, 1301, 1335, 1271), (1227, 1291, 1292, 1228), (1272, 1336, 1302, 1238), (1232, 1296, 1294, 1230), (1240, 1304, 1336, 1272), (1230, 1294, 1295, 1231), (1273, 1337, 1305, 1241), (1235, 1299, 1297, 1233), (1243, 1307, 1337, 1273), (1233, 1297, 1298, 1234), (1274, 1338, 1308, 1244), (1238, 1302, 1300, 1236), (1246, 1310, 1338, 1274), (1236, 1300, 1301, 1237), (1275, 1339, 1311, 1247), (1241, 1305, 1303, 1239), (1249, 1313, 1339, 1275), (1239, 1303, 1304, 1240), (1276, 1340, 1314, 1250), (1244, 1308, 1306, 1242), (1252, 1316, 1340, 1276), (1242, 1306, 1307, 1243), (1277, 1341, 1317, 1253), (1247, 1311, 1309, 1245), (1255, 1319, 1341, 1277), (1245, 1309, 1310, 1246), (1278, 1342, 1320, 1256), (1250, 1314, 1312, 1248), (1258, 1322, 1342, 1278), (1220, 1266, 1330, 1284), (1248, 1312, 1313, 1249), (1279, 1343, 1323, 1259), (1281, 1219, 1283, 1345), (1253, 1317, 1315, 1251), (1261, 1325, 1343, 1279), (1222, 1286, 1330, 1266), (1251, 1315, 1316, 1252), (1280, 1344, 1326, 1262), (1267, 1331, 1287, 1223), (1256, 1320, 1318, 1254), (1264, 1328, 1344, 1280), (1225, 1289, 1331, 1267), (1254, 1318, 1319, 1255), (1281, 1345, 1329, 1265), (1268, 1332, 1290, 1226), (1259, 1323, 1321, 1257), (1220, 1284, 1282, 1218), (1228, 1292, 1332, 1268), (1257, 1321, 1322, 1258), (1218, 1282, 1283, 1219), (1269, 1333, 1293, 1229), (1262, 1326, 1324, 1260), (1223, 1287, 1285, 1221), (1231, 1295, 1333, 1269), (1260, 1324, 1325, 1261), (1221, 1285, 1286, 1222), (1270, 1334, 1296, 1232), (1265, 1329, 1327, 1263), (1226, 1290, 1288, 1224), (1234, 1298, 1334, 1270), (1263, 1327, 1328, 1264), (1224, 1288, 1289, 1225), (1271, 1335, 1299, 1235), (1295, 1293, 1333), (1291, 1293, 1294), (1303, 1302, 1304), (1332, 1292, 1290), (1294, 1296, 1298), (1298, 1296, 1334), (1290, 1292, 1291), (1288, 1294, 1285), (1322, 1320, 1342), (1288, 1291, 1294), (1298, 1297, 1294), (1287, 1289, 1285), (1303, 1307, 1306), (1331, 1289, 1287), (1306, 1310, 1309), (1297, 1299, 1300), (1335, 1301, 1299), (1294, 1315, 1327), (1327, 1326, 1328), (1286, 1285, 1284), (1300, 1299, 1301), (1330, 1286, 1284), (1284, 1285, 1282), (1300, 1302, 1303), (1336, 1304, 1302), (1285, 1327, 1282), (1303, 1294, 1300), (1283, 1282, 1327), (1294, 1293, 1295), (1345, 1283, 1329), (1329, 1283, 1327), (1337, 1307, 1305), (1327, 1321, 1324), (1305, 1307, 1303), (1309, 1315, 1303), (1327, 1318, 1321), (1344, 1328, 1326), (1309, 1303, 1306), (1324, 1326, 1327), (1338, 1310, 1308), (1294, 1327, 1285), (1308, 1310, 1306), (1285, 1289, 1288), (1319, 1315, 1317), (1343, 1325, 1323), (1324, 1323, 1325), (1321, 1323, 1324), (1339, 1313, 1311), (1297, 1300, 1294), (1313, 1312, 1311), (1322, 1321, 1318), (1315, 1309, 1312), (1314, 1316, 1315), (1314, 1315, 1312), (1315, 1318, 1327), (1318, 1320, 1322), (1340, 1316, 1314), (1311, 1312, 1309), (1318, 1315, 1319), (1303, 1315, 1294), (1317, 1341, 1319), (1290, 1291, 1288)])
me_sphere.polygons.foreach_set('use_smooth', [True] * 1374)
me_sphere.polygons.foreach_set('material_index', [0, 0, 0, 0, 0, 0, 0, 0, 0, 0, 0, 0, 0, 0, 0, 0, 0, 0, 0, 0, 0, 0, 0, 0, 0, 0, 0, 0, 0, 0, 0, 0, 0, 0, 0, 0, 0, 0, 0, 0, 0, 0, 0, 0, 0, 0, 0, 0, 0, 0, 0, 0, 0, 0, 0, 0, 0, 0, 0, 0, 0, 0, 0, 0, 0, 0, 0, 0, 0, 0, 0, 0, 0, 0, 0, 0, 0, 0, 0, 0, 0, 0, 0, 0, 0, 0, 0, 0, 0, 0, 0, 0, 0, 0, 0, 0, 0, 0, 0, 0, 0, 0, 0, 0, 0, 0, 0, 0, 0, 0, 0, 0, 0, 0, 0, 0, 0, 0, 0, 0, 0, 0, 0, 0, 0, 0, 0, 0, 0, 0, 0, 0, 0, 0, 0, 0, 0, 0, 0, 0, 0, 0, 0, 0, 0, 0, 0, 0, 0, 0, 0, 0, 0, 0, 0, 0, 0, 0, 0, 0, 0, 0, 0, 0, 0, 0, 0, 0, 0, 0, 0, 0, 0, 0, 0, 0, 0, 0, 0, 0, 0, 0, 0, 0, 0, 0, 0, 0, 0, 0, 0, 0, 0, 0, 0, 0, 0, 0, 0, 0, 0, 0, 0, 0, 0, 0, 0, 0, 0, 0, 0, 0, 0, 0, 0, 0, 0, 0, 0, 0, 0, 0, 0, 0, 0, 0, 0, 0, 0, 0, 0, 0, 0, 0, 0, 0, 0, 0, 0, 0, 0, 0, 0, 0, 0, 0, 0, 0, 0, 0, 0, 0, 0, 0, 0, 0, 0, 0, 0, 0, 0, 0, 0, 0, 0, 0, 0, 0, 0, 0, 0, 0, 0, 0, 0, 0, 0, 0, 0, 0, 0, 0, 0, 0, 0, 0, 0, 0, 0, 0, 0, 0, 0, 0, 0, 0, 0, 0, 0, 0, 0, 0, 0, 0, 0, 0, 0, 0, 0, 0, 0, 0, 0, 0, 0, 0, 0, 0, 0, 0, 0, 0, 0, 0, 0, 0, 0, 0, 0, 0, 0, 0, 0, 0, 0, 0, 0, 0, 0, 0, 0, 0, 0, 0, 0, 0, 0, 0, 0, 0, 0, 0, 0, 0, 0, 0, 0, 0, 0, 0, 0, 0, 0, 0, 0, 0, 0, 0, 0, 0, 0, 0, 0, 0, 0, 0, 0, 0, 0, 0, 0, 0, 0, 0, 0, 0, 0, 0, 0, 0, 0, 0, 0, 0, 0, 0, 0, 0, 0, 0, 0, 0, 0, 0, 0, 0, 0, 0, 0, 0, 0, 0, 0, 0, 0, 0, 0, 0, 0, 0, 0, 0, 0, 0, 0, 0, 0, 0, 0, 0, 0, 0, 0, 0, 0, 0, 0, 0, 0, 0, 0, 0, 0, 0, 0, 0, 0, 0, 0, 0, 0, 0, 0, 0, 0, 0, 0, 0, 0, 0, 0, 0, 0, 0, 0, 0, 0, 0, 0, 0, 0, 0, 0, 0, 0, 0, 0, 0, 0, 0, 0, 0, 0, 0, 0, 0, 0, 0, 0, 0, 0, 0, 0, 0, 0, 0, 0, 0, 0, 0, 0, 0, 0, 0, 0, 0, 0, 0, 0, 0, 0, 0, 0, 0, 0, 0, 0, 0, 0, 0, 0, 0, 0, 0, 0, 0, 0, 0, 0, 0, 0, 0, 0, 0, 0, 0, 0, 0, 0, 0, 0, 0, 0, 0, 0, 0, 0, 0, 0, 0, 0, 0, 0, 0, 0, 0, 0, 0, 0, 0, 0, 0, 0, 0, 0, 0, 0, 0, 0, 0, 0, 0, 0, 0, 0, 0, 0, 0, 0, 0, 0, 0, 0, 0, 0, 0, 0, 0, 0, 0, 0, 0, 0, 0, 0, 0, 0, 0, 0, 0, 0, 0, 0, 0, 0, 0, 0, 0, 0, 0, 0, 0, 0, 0, 0, 0, 0, 0, 0, 0, 0, 0, 0, 0, 0, 0, 0, 0, 0, 0, 0, 0, 0, 0, 0, 0, 0, 0, 0, 0, 0, 0, 0, 0, 0, 0, 0, 0, 0, 0, 0, 0, 0, 0, 0, 0, 0, 0, 0, 0, 0, 0, 0, 0, 0, 0, 0, 0, 0, 0, 0, 0, 0, 0, 0, 0, 0, 0, 0, 0, 0, 0, 0, 0, 0, 0, 0, 0, 0, 0, 0, 0, 0, 0, 0, 0, 0, 0, 0, 0, 0, 0, 0, 0, 0, 0, 0, 0, 0, 0, 0, 0, 0, 0, 0, 0, 0, 0, 0, 0, 0, 0, 0, 0, 0, 0, 0, 0, 0, 0, 0, 0, 0, 0, 0, 0, 0, 0, 0, 0, 0, 0, 0, 0, 0, 0, 0, 0, 0, 0, 0, 0, 0, 0, 0, 0, 0, 0, 0, 0, 0, 0, 0, 0, 0, 0, 0, 0, 0, 0, 0, 0, 0, 0, 0, 0, 0, 0, 0, 0, 0, 0, 0, 0, 0, 0, 0, 0, 0, 0, 0, 0, 0, 0, 0, 0, 0, 0, 0, 0, 0, 0, 0, 0, 0, 0, 0, 0, 0, 0, 0, 0, 0, 0, 0, 0, 0, 0, 0, 0, 0, 0, 0, 0, 0, 0, 0, 0, 0, 0, 0, 0, 0, 0, 0, 0, 0, 0, 0, 0, 0, 0, 0, 0, 0, 0, 0, 0, 0, 0, 0, 0, 0, 0, 0, 0, 0, 0, 0, 0, 0, 0, 0, 0, 0, 0, 0, 0, 0, 0, 0, 0, 0, 0, 0, 0, 0, 0, 0, 0, 0, 0, 0, 0, 0, 0, 0, 0, 0, 0, 0, 0, 0, 0, 0, 0, 0, 0, 0, 0, 0, 0, 0, 0, 0, 0, 0, 0, 0, 0, 0, 0, 0, 0, 0, 0, 0, 0, 0, 0, 0, 0, 0, 0, 0, 0, 0, 0, 0, 0, 0, 0, 0, 0, 0, 0, 0, 0, 0, 0, 0, 0, 0, 0, 0, 0, 0, 0, 0, 0, 0, 0, 0, 0, 0, 0, 0, 0, 0, 0, 0, 0, 0, 0, 0, 0, 0, 0, 0, 0, 0, 0, 0, 0, 0, 0, 0, 0, 0, 0, 0, 0, 0, 0, 0, 0, 0, 0, 0, 0, 0, 0, 0, 0, 0, 0, 0, 0, 0, 0, 0, 0, 0, 0, 0, 0, 0, 0, 0, 0, 0, 0, 0, 0, 0, 0, 0, 0, 0, 0, 0, 0, 0, 0, 0, 0, 0, 0, 0, 0, 0, 0, 0, 0, 0, 0, 0, 0, 0, 0, 0, 0, 0, 0, 0, 0, 0, 0, 0, 0, 0, 0, 0, 0, 0, 0, 1, 1, 1, 1, 1, 1, 1, 1, 1, 1, 1, 1, 1, 1, 1, 1, 1, 1, 1, 1, 1, 1, 1, 1, 1, 1, 1, 1, 1, 1, 1, 1, 1, 1, 1, 1, 1, 1, 1, 1, 1, 1, 1, 1, 1, 1, 1, 1, 1, 1, 1, 1, 1, 1, 1, 1, 1, 1, 1, 1, 1, 1, 1, 1, 1, 1, 1, 1, 1, 1, 1, 1, 1, 1, 1, 1, 1, 1, 1, 1, 1, 1, 1, 1, 1, 1, 1, 1, 1, 1, 1, 1, 1, 1, 1, 1, 1, 1, 1, 1, 1, 1, 1, 1, 1, 1, 1, 1, 1, 1, 1, 1, 1, 1, 1, 1, 1, 1, 1, 1, 1, 1, 1, 1, 1, 1, 1, 1, 1, 1, 1, 1, 1, 1, 1, 1, 1, 1, 1, 1, 1, 1, 1, 1, 1, 1, 1, 1, 1, 1, 1, 1, 1, 1, 1, 1, 1, 1, 1, 1, 1, 1, 1, 1, 1, 1, 1, 1, 1, 1, 1, 1, 1, 1, 1, 1, 1, 1, 1, 1, 1, 1, 1, 1, 1, 1, 1, 1, 1, 1, 1, 1, 1, 1, 1, 1, 1, 1, 1, 1, 1, 1, 1, 1, 1, 1, 1, 1, 1, 1, 1, 1, 1, 1, 1, 1, 1, 1, 1, 1, 1, 1, 1, 1, 1, 1, 1, 1, 1, 1, 1, 1, 1, 1, 1, 1, 1, 1, 1, 1, 1, 1, 1, 1, 1, 1, 1, 1, 1, 1, 1, 1, 1, 1, 1, 1, 1, 1, 1, 1, 1, 1, 1, 1, 1, 1, 1, 1, 1, 1, 1, 1, 1, 1, 1, 1, 1, 1, 1, 1, 1, 1, 1, 1, 1, 1, 1, 1, 1, 1, 1, 1, 1, 1, 1, 1, 1, 1, 1, 1, 1, 1, 1, 1, 1, 1, 1, 1, 1, 1, 1, 1, 1, 1, 1, 1, 1, 1])
me_sphere.materials.append(mat_peaucitrouille)
me_sphere.materials.append(mat_tige)
me_sphere.use_remesh_preserve_volume = False
me_sphere.use_remesh_preserve_attributes = False
me_sphere.use_mirror_vertex_groups = False
me_sphere.update()

# ---- objects
ob_plane_003 = bpy.data.objects.new('Plane.003', me_plane_003)
ob_plane_002 = bpy.data.objects.new('Plane.002', me_plane_002)
ob_plane_001 = bpy.data.objects.new('Plane.001', me_plane_001)
ob_plane = bpy.data.objects.new('Plane', me_plane)
ob_sphere = bpy.data.objects.new('Sphere', me_sphere)
ob_camera = bpy.data.objects.new('Camera', cam_camera)

# ---- transforms, parenting, visibility, modifiers, constraints
ob_plane_003.location = (0.0, 0.0, 6.351)
ob_plane_003.scale = (-4.203, -4.203, -4.203)
ob_plane_003.lineart.crease_threshold = 0.0
ob_plane_002.location = (0.0, 5.066, 3.415)
ob_plane_002.rotation_euler = (-1.253, -0.0, 0.0)
ob_plane_002.scale = (1.893, 1.893, 1.893)
ob_plane_002.lineart.crease_threshold = 0.0
ob_plane_001.location = (4.393, 2.122, 3.408)
ob_plane_001.rotation_euler = (-1.253, -0.0, -1.338)
ob_plane_001.scale = (1.893, 1.893, 1.893)
ob_plane_001.lineart.crease_threshold = 0.0
ob_plane.location = (0.0, 0.0, 0.0)
ob_plane.scale = (4.735, 4.735, 4.735)
ob_plane.lineart.crease_threshold = 0.0
ob_sphere.location = (-0.01911, -0.002099, 0.4127)
ob_sphere.lineart.crease_threshold = 0.0
_m = ob_sphere.modifiers.new('Displace', 'DISPLACE')
_m.strength = 0.04
_m = ob_sphere.modifiers.new('Subsurf', 'SUBSURF')
_m.uv_smooth = 'PRESERVE_CORNERS'
_m.quality = 2
_m.levels = 2
_m.show_only_control_edges = False
_m = ob_sphere.modifiers.new('Displace.001', 'DISPLACE')
_m.strength = 0.01
ob_camera.location = (7.208, -6.306, 4.759)
ob_camera.rotation_euler = (1.109, 0.01082, 0.8149)
ob_camera.lock_rotations_4d = False
ob_camera.empty_display_type = 'ARROWS'
ob_camera.color = (0.0, 0.0, 0.0, 0.0)
ob_camera.display_type = 'WIRE'
ob_camera.lineart.crease_threshold = 0.0

# ---- collection membership
col_collection_1.objects.link(ob_plane_003)
col_collection_1.objects.link(ob_plane_002)
col_collection_1.objects.link(ob_plane_001)
col_collection_1.objects.link(ob_plane)
col_collection_1.objects.link(ob_sphere)
col_collection_1.objects.link(ob_camera)

# ---- scene / render settings (as saved in the file)
scene.camera = ob_camera
scene.frame_start = 1; scene.frame_end = 250; scene.frame_set(22)
scene.render.engine = 'CYCLES'
scene.render.resolution_percentage = 50
scene.render.dither_intensity = 0.0
scene.cycles.use_denoising = False
scene.cycles.samples = 128
scene.cycles.sampling_pattern = 'TABULATED_SOBOL'
scene.cycles.light_sampling_threshold = 0.0
scene.cycles.use_adaptive_sampling = False
scene.cycles.use_light_tree = False
scene.cycles.blur_glossy = 0.0
scene.cycles.sample_clamp_indirect = 0.0
scene.view_settings.view_transform = 'Standard'
bpy.context.view_layer.update()

